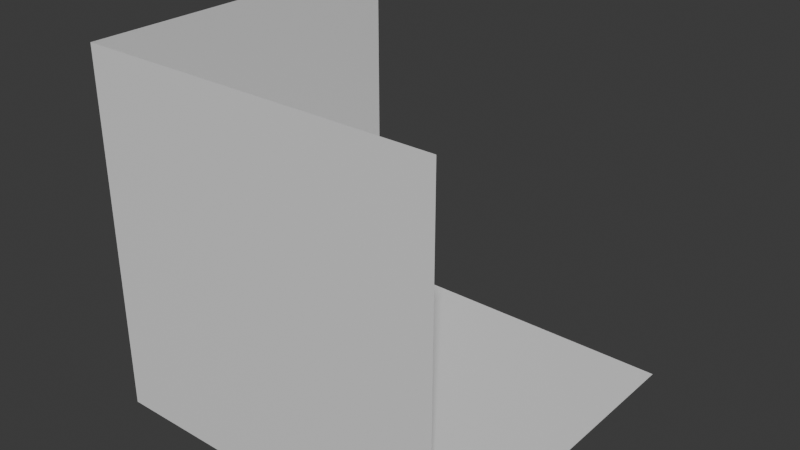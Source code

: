 # Source: home.blend  (saved by Blender 4.2.66; exported with 4.5.12 LTS)
import bpy
from mathutils import Matrix  # noqa: F401  (used for matrix-valued properties, if any)

bpy.ops.wm.read_factory_settings(use_empty=True)
scene = bpy.context.scene
scene.name = 'Scene'

# ---- collections
col_collection = bpy.data.collections.new('Collection'); scene.collection.children.link(col_collection)

# ---- materials (node trees are filled in below, after node groups)
mat_default = bpy.data.materials.new('Default')

# ---- material node trees
mat_default.use_nodes = True; mat_default.node_tree.nodes.clear()
_N = mat_default.node_tree.nodes; _L = mat_default.node_tree.links
n0 = _N.new('ShaderNodeBsdfPrincipled'); n0.name = 'Principled BSDF'; n0.location = (10, 300)
n1 = _N.new('ShaderNodeOutputMaterial'); n1.name = 'Material Output'; n1.location = (300, 300)
_L.new(n0.outputs[0], n1.inputs[0])
n1.is_active_output = True

# ---- world
world_world = bpy.data.worlds.new('World'); scene.world = world_world
world_world.use_nodes = True; world_world.node_tree.nodes.clear()
_N = world_world.node_tree.nodes; _L = world_world.node_tree.links
n0 = _N.new('ShaderNodeOutputWorld'); n0.name = 'World Output'; n0.location = (300, 300)
n1 = _N.new('ShaderNodeBackground'); n1.name = 'Background'; n1.location = (10, 300)
n1.inputs[0].default_value = (0.05088, 0.05088, 0.05088, 1.0)
_L.new(n1.outputs[0], n0.inputs[0])
n0.is_active_output = True
world_world.color = (0.05088, 0.05088, 0.05088)
world_world.sun_shadow_jitter_overblur = 0.0

# ---- meshes
me_cube_001 = bpy.data.meshes.new('Cube.001')
me_cube_001.from_pydata([(-0.4671, -0.4671, -0.04033), (-0.5469, -0.5469, 0.1097), (-0.4671, 0.4671, -0.04033), (-0.5469, 0.5469, 0.1097), (0.4671, -0.4671, -0.04033), (0.5469, -0.5469, 0.1097), (0.4671, 0.4671, -0.04033), (0.5469, 0.5469, 0.1097), (-0.4671, 0.3798, -0.04033), (0.3798, 0.4671, -0.04033), (0.4671, 0.3798, -0.04033), (-0.3798, -0.4671, -0.04033), (0.3798, 0.3798, -0.04033), (0.4671, -0.3798, -0.04033), (0.5469, 0.5469, -0.04033), (-0.3798, 0.4671, -0.04033), (-0.3798, 0.3798, -0.04033), (0.0, 0.5469, -0.04033), (-0.5469, 0.5469, -0.04033), (-0.4671, -0.3798, -0.04033), (-0.3798, -0.3798, -0.04033), (-0.5469, 0.0, -0.04033), (-0.5469, -0.5469, -0.04033), (0.3798, -0.4671, -0.04033), (0.3798, -0.3798, -0.04033), (0.0, -0.5469, -0.04033), (0.5469, -0.5469, -0.04033), (0.5469, 0.0, -0.04033), (0.0, 0.0, -0.04033), (0.3798, -0.4671, -0.6403), (0.4671, -0.4671, -0.6403), (0.4671, -0.3798, -0.6403), (0.3798, -0.3798, -0.6403), (0.4671, 0.3798, -0.6403), (0.4671, 0.4671, -0.6403), (0.3798, 0.4671, -0.6403), (0.3798, 0.3798, -0.6403), (-0.3798, 0.4671, -0.6403), (-0.4671, 0.4671, -0.6403), (-0.4671, 0.3798, -0.6403), (-0.3798, 0.3798, -0.6403), (-0.4671, -0.3798, -0.6403), (-0.4671, -0.4671, -0.6403), (-0.3798, -0.4671, -0.6403), (-0.3798, -0.3798, -0.6403)], [], [(22, 1, 3, 18, 21), (18, 3, 7, 14, 17), (14, 7, 5, 26, 27), (26, 5, 1, 22, 25), (23, 24, 32, 29), (7, 3, 1, 5), (20, 11, 43, 44), (8, 2, 38, 39), (10, 12, 36, 33), (10, 6, 14, 27), (6, 9, 17, 14), (9, 12, 28, 17), (12, 10, 27, 28), (15, 2, 18, 17), (2, 8, 21, 18), (16, 15, 17, 28), (8, 16, 28, 21), (19, 0, 22, 21), (0, 11, 25, 22), (11, 20, 28, 25), (20, 19, 21, 28), (23, 4, 26, 25), (4, 13, 27, 26), (24, 23, 25, 28), (13, 24, 28, 27), (32, 31, 30, 29), (4, 23, 29, 30), (24, 13, 31, 32), (13, 4, 30, 31), (35, 34, 33, 36), (9, 6, 34, 35), (12, 9, 35, 36), (6, 10, 33, 34), (38, 37, 40, 39), (15, 16, 40, 37), (2, 15, 37, 38), (16, 8, 39, 40), (41, 44, 43, 42), (0, 19, 41, 42), (19, 20, 44, 41), (11, 0, 42, 43)])
_uv = me_cube_001.uv_layers.new(name='UVMap')
_uv.uv.foreach_set('vector', [0.375, 0.0, 0.625, 0.0, 0.625, 0.25, 0.375, 0.25, 0.375, 0.125, 0.375, 0.25, 0.625, 0.25, 0.625, 0.5, 0.375, 0.5, 0.375, 0.375, 0.375, 0.5, 0.625, 0.5, 0.625, 0.75, 0.375, 0.75, 0.375, 0.625, 0.375, 0.75, 0.625, 0.75, 0.625, 1.0, 0.375, 1.0, 0.375, 0.875, 0.2843, 0.7157, 0.2843, 0.6593, 0.2843, 0.6593, 0.2843, 0.7157, 0.625, 0.5, 0.875, 0.5, 0.875, 0.75, 0.625, 0.75, 0.2157, 0.6593, 0.2157, 0.7157, 0.2157, 0.7157, 0.2157, 0.6593, 0.1593, 0.5907, 0.1593, 0.5343, 0.1593, 0.5343, 0.1593, 0.5907, 0.3407, 0.5907, 0.2843, 0.5907, 0.2843, 0.5907, 0.3407, 0.5907, 0.3407, 0.5907, 0.3407, 0.5343, 0.375, 0.5, 0.375, 0.625, 0.3407, 0.5343, 0.2843, 0.5343, 0.25, 0.5, 0.375, 0.5, 0.2843, 0.5343, 0.2843, 0.5907, 0.25, 0.625, 0.25, 0.5, 0.2843, 0.5907, 0.3407, 0.5907, 0.375, 0.625, 0.25, 0.625, 0.2157, 0.5343, 0.1593, 0.5343, 0.125, 0.5, 0.25, 0.5, 0.1593, 0.5343, 0.1593, 0.5907, 0.125, 0.625, 0.125, 0.5, 0.2157, 0.5907, 0.2157, 0.5343, 0.25, 0.5, 0.25, 0.625, 0.1593, 0.5907, 0.2157, 0.5907, 0.25, 0.625, 0.125, 0.625, 0.1593, 0.6593, 0.1593, 0.7157, 0.125, 0.75, 0.125, 0.625, 0.1593, 0.7157, 0.2157, 0.7157, 0.25, 0.75, 0.125, 0.75, 0.2157, 0.7157, 0.2157, 0.6593, 0.25, 0.625, 0.25, 0.75, 0.2157, 0.6593, 0.1593, 0.6593, 0.125, 0.625, 0.25, 0.625, 0.2843, 0.7157, 0.3407, 0.7157, 0.375, 0.75, 0.25, 0.75, 0.3407, 0.7157, 0.3407, 0.6593, 0.375, 0.625, 0.375, 0.75, 0.2843, 0.6593, 0.2843, 0.7157, 0.25, 0.75, 0.25, 0.625, 0.3407, 0.6593, 0.2843, 0.6593, 0.25, 0.625, 0.375, 0.625, 0.2843, 0.6593, 0.3407, 0.6593, 0.3407, 0.7157, 0.2843, 0.7157, 0.3407, 0.7157, 0.2843, 0.7157, 0.2843, 0.7157, 0.3407, 0.7157, 0.2843, 0.6593, 0.3407, 0.6593, 0.3407, 0.6593, 0.2843, 0.6593, 0.3407, 0.6593, 0.3407, 0.7157, 0.3407, 0.7157, 0.3407, 0.6593, 0.2843, 0.5343, 0.3407, 0.5343, 0.3407, 0.5907, 0.2843, 0.5907, 0.2843, 0.5343, 0.3407, 0.5343, 0.3407, 0.5343, 0.2843, 0.5343, 0.2843, 0.5907, 0.2843, 0.5343, 0.2843, 0.5343, 0.2843, 0.5907, 0.3407, 0.5343, 0.3407, 0.5907, 0.3407, 0.5907, 0.3407, 0.5343, 0.1593, 0.5343, 0.2157, 0.5343, 0.2157, 0.5907, 0.1593, 0.5907, 0.2157, 0.5343, 0.2157, 0.5907, 0.2157, 0.5907, 0.2157, 0.5343, 0.1593, 0.5343, 0.2157, 0.5343, 0.2157, 0.5343, 0.1593, 0.5343, 0.2157, 0.5907, 0.1593, 0.5907, 0.1593, 0.5907, 0.2157, 0.5907, 0.1593, 0.6593, 0.2157, 0.6593, 0.2157, 0.7157, 0.1593, 0.7157, 0.1593, 0.7157, 0.1593, 0.6593, 0.1593, 0.6593, 0.1593, 0.7157, 0.1593, 0.6593, 0.2157, 0.6593, 0.2157, 0.6593, 0.1593, 0.6593, 0.2157, 0.7157, 0.1593, 0.7157, 0.1593, 0.7157, 0.2157, 0.7157])
_ca = me_cube_001.color_attributes.new('Attribute', 'BYTE_COLOR', 'CORNER')
_ca.data.foreach_set('color', [0.4397, 0.1356, 0.04519, 1.0, 0.4397, 0.1356, 0.04519, 1.0, 0.4397, 0.1356, 0.04519, 1.0, 0.4397, 0.1356, 0.04519, 1.0, 0.4397, 0.1356, 0.04519, 1.0, 0.4397, 0.1356, 0.04519, 1.0, 0.4397, 0.1356, 0.04519, 1.0, 0.4397, 0.1356, 0.04519, 1.0, 0.4397, 0.1356, 0.04519, 1.0, 0.4397, 0.1356, 0.04519, 1.0, 0.4397, 0.1356, 0.04519, 1.0, 0.4397, 0.1356, 0.04519, 1.0, 0.4397, 0.1356, 0.04519, 1.0, 0.4397, 0.1356, 0.04519, 1.0, 0.4397, 0.1356, 0.04519, 1.0, 0.4397, 0.1356, 0.04519, 1.0, 0.4397, 0.1356, 0.04519, 1.0, 0.4397, 0.1356, 0.04519, 1.0, 0.4397, 0.1356, 0.04519, 1.0, 0.4397, 0.1356, 0.04519, 1.0, 0.3968, 0.162, 0.04231, 1.0, 0.3968, 0.162, 0.04231, 1.0, 0.3968, 0.162, 0.04231, 1.0, 0.3968, 0.162, 0.04231, 1.0, 0.4397, 0.1356, 0.04519, 1.0, 0.4397, 0.1356, 0.04519, 1.0, 0.4397, 0.1356, 0.04519, 1.0, 0.4397, 0.1356, 0.04519, 1.0, 0.3968, 0.162, 0.04231, 1.0, 0.3968, 0.162, 0.04231, 1.0, 0.3968, 0.162, 0.04231, 1.0, 0.3968, 0.162, 0.04231, 1.0, 0.3968, 0.162, 0.04231, 1.0, 0.3968, 0.162, 0.04231, 1.0, 0.3968, 0.162, 0.04231, 1.0, 0.3968, 0.162, 0.04231, 1.0, 0.3968, 0.162, 0.04231, 1.0, 0.3968, 0.162, 0.04231, 1.0, 0.3968, 0.162, 0.04231, 1.0, 0.3968, 0.162, 0.04231, 1.0, 0.3968, 0.162, 0.04231, 1.0, 0.3968, 0.162, 0.04231, 1.0, 0.4397, 0.1356, 0.04519, 1.0, 0.4397, 0.1356, 0.04519, 1.0, 0.3968, 0.162, 0.04231, 1.0, 0.3968, 0.162, 0.04231, 1.0, 0.4397, 0.1356, 0.04519, 1.0, 0.4397, 0.1356, 0.04519, 1.0, 0.3968, 0.162, 0.04231, 1.0, 0.3968, 0.162, 0.04231, 1.0, 0.3968, 0.162, 0.04231, 1.0, 0.4397, 0.1356, 0.04519, 1.0, 0.3968, 0.162, 0.04231, 1.0, 0.3968, 0.162, 0.04231, 1.0, 0.4397, 0.1356, 0.04519, 1.0, 0.3968, 0.162, 0.04231, 1.0, 0.3968, 0.162, 0.04231, 1.0, 0.3968, 0.162, 0.04231, 1.0, 0.4397, 0.1356, 0.04519, 1.0, 0.4397, 0.1356, 0.04519, 1.0, 0.3968, 0.162, 0.04231, 1.0, 0.3968, 0.162, 0.04231, 1.0, 0.4397, 0.1356, 0.04519, 1.0, 0.4397, 0.1356, 0.04519, 1.0, 0.3968, 0.162, 0.04231, 1.0, 0.3968, 0.162, 0.04231, 1.0, 0.4397, 0.1356, 0.04519, 1.0, 0.3968, 0.162, 0.04231, 1.0, 0.3968, 0.162, 0.04231, 1.0, 0.3968, 0.162, 0.04231, 1.0, 0.3968, 0.162, 0.04231, 1.0, 0.4397, 0.1356, 0.04519, 1.0, 0.3968, 0.162, 0.04231, 1.0, 0.3968, 0.162, 0.04231, 1.0, 0.4397, 0.1356, 0.04519, 1.0, 0.4397, 0.1356, 0.04519, 1.0, 0.3968, 0.162, 0.04231, 1.0, 0.3968, 0.162, 0.04231, 1.0, 0.4397, 0.1356, 0.04519, 1.0, 0.4397, 0.1356, 0.04519, 1.0, 0.3968, 0.162, 0.04231, 1.0, 0.3968, 0.162, 0.04231, 1.0, 0.3968, 0.162, 0.04231, 1.0, 0.4397, 0.1356, 0.04519, 1.0, 0.3968, 0.162, 0.04231, 1.0, 0.3968, 0.162, 0.04231, 1.0, 0.4397, 0.1356, 0.04519, 1.0, 0.3968, 0.162, 0.04231, 1.0, 0.3968, 0.162, 0.04231, 1.0, 0.3968, 0.162, 0.04231, 1.0, 0.4397, 0.1356, 0.04519, 1.0, 0.4397, 0.1356, 0.04519, 1.0, 0.3968, 0.162, 0.04231, 1.0, 0.3968, 0.162, 0.04231, 1.0, 0.4397, 0.1356, 0.04519, 1.0, 0.4397, 0.1356, 0.04519, 1.0, 0.3968, 0.162, 0.04231, 1.0, 0.3968, 0.162, 0.04231, 1.0, 0.4397, 0.1356, 0.04519, 1.0, 0.3968, 0.162, 0.04231, 1.0, 0.3968, 0.162, 0.04231, 1.0, 0.3968, 0.162, 0.04231, 1.0, 0.3968, 0.162, 0.04231, 1.0, 0.4397, 0.1356, 0.04519, 1.0, 0.3968, 0.162, 0.04231, 1.0, 0.3968, 0.162, 0.04231, 1.0, 0.3968, 0.162, 0.04231, 1.0, 0.3968, 0.162, 0.04231, 1.0, 0.3968, 0.162, 0.04231, 1.0, 0.3968, 0.162, 0.04231, 1.0, 0.3968, 0.162, 0.04231, 1.0, 0.3968, 0.162, 0.04231, 1.0, 0.3968, 0.162, 0.04231, 1.0, 0.3968, 0.162, 0.04231, 1.0, 0.3968, 0.162, 0.04231, 1.0, 0.3968, 0.162, 0.04231, 1.0, 0.3968, 0.162, 0.04231, 1.0, 0.3968, 0.162, 0.04231, 1.0, 0.3968, 0.162, 0.04231, 1.0, 0.3968, 0.162, 0.04231, 1.0, 0.3968, 0.162, 0.04231, 1.0, 0.3968, 0.162, 0.04231, 1.0, 0.3968, 0.162, 0.04231, 1.0, 0.3968, 0.162, 0.04231, 1.0, 0.3968, 0.162, 0.04231, 1.0, 0.3968, 0.162, 0.04231, 1.0, 0.3968, 0.162, 0.04231, 1.0, 0.3968, 0.162, 0.04231, 1.0, 0.3968, 0.162, 0.04231, 1.0, 0.3968, 0.162, 0.04231, 1.0, 0.3968, 0.162, 0.04231, 1.0, 0.3968, 0.162, 0.04231, 1.0, 0.3968, 0.162, 0.04231, 1.0, 0.3968, 0.162, 0.04231, 1.0, 0.3968, 0.162, 0.04231, 1.0, 0.3968, 0.162, 0.04231, 1.0, 0.3968, 0.162, 0.04231, 1.0, 0.3968, 0.162, 0.04231, 1.0, 0.3968, 0.162, 0.04231, 1.0, 0.3968, 0.162, 0.04231, 1.0, 0.3968, 0.162, 0.04231, 1.0, 0.3968, 0.162, 0.04231, 1.0, 0.3968, 0.162, 0.04231, 1.0, 0.3968, 0.162, 0.04231, 1.0, 0.3968, 0.162, 0.04231, 1.0, 0.3968, 0.162, 0.04231, 1.0, 0.3968, 0.162, 0.04231, 1.0, 0.3968, 0.162, 0.04231, 1.0, 0.3968, 0.162, 0.04231, 1.0, 0.3968, 0.162, 0.04231, 1.0, 0.3968, 0.162, 0.04231, 1.0, 0.3968, 0.162, 0.04231, 1.0, 0.3968, 0.162, 0.04231, 1.0, 0.3968, 0.162, 0.04231, 1.0, 0.3968, 0.162, 0.04231, 1.0, 0.3968, 0.162, 0.04231, 1.0, 0.3968, 0.162, 0.04231, 1.0, 0.3968, 0.162, 0.04231, 1.0, 0.3968, 0.162, 0.04231, 1.0, 0.3968, 0.162, 0.04231, 1.0, 0.3968, 0.162, 0.04231, 1.0, 0.3968, 0.162, 0.04231, 1.0, 0.3968, 0.162, 0.04231, 1.0, 0.3968, 0.162, 0.04231, 1.0, 0.3968, 0.162, 0.04231, 1.0, 0.3968, 0.162, 0.04231, 1.0, 0.3968, 0.162, 0.04231, 1.0, 0.3968, 0.162, 0.04231, 1.0])
me_cube_001.materials.append(mat_default)
me_cube_001.update()
me_cube_002 = bpy.data.meshes.new('Cube.002')
me_cube_002.from_pydata([(-1.0, -1.0, -1.0), (-1.0, -1.0, 2.0), (-1.0, 2.0, -1.0), (-1.0, 2.0, 2.0), (2.0, -1.0, -1.0), (2.0, -1.0, 2.0), (2.0, 2.0, -1.0)], [], [(0, 2, 3, 1), (4, 0, 1, 5), (2, 0, 4, 6)])
_uv = me_cube_002.uv_layers.new(name='UVMap')
_uv.uv.foreach_set('vector', [0.375, 0.0, 0.375, 0.25, 0.625, 0.25, 0.625, 0.0, 0.375, 0.75, 0.375, 1.0, 0.625, 1.0, 0.625, 0.75, 0.125, 0.5, 0.125, 0.75, 0.375, 0.75, 0.375, 0.5])
_ca = me_cube_002.color_attributes.new('Attribute', 'BYTE_COLOR', 'CORNER')
_ca.data.foreach_set('color', [0.3095, 0.402, 0.6654, 1.0, 0.3095, 0.402, 0.6654, 1.0, 0.3095, 0.402, 0.6654, 1.0, 0.3095, 0.402, 0.6654, 1.0, 0.3095, 0.402, 0.6654, 1.0, 0.3095, 0.402, 0.6654, 1.0, 0.3095, 0.402, 0.6654, 1.0, 0.3095, 0.402, 0.6654, 1.0, 0.3095, 0.402, 0.6654, 1.0, 0.3095, 0.402, 0.6654, 1.0, 0.3095, 0.402, 0.6654, 1.0, 0.3095, 0.402, 0.6654, 1.0])
me_cube_002.materials.append(mat_default)
me_cube_002.update()
me_sphere = bpy.data.meshes.new('Sphere')
me_sphere.from_pydata([(8.941e-08, 0.2202, 0.1132), (8.941e-08, 0.1984, 0.06048), (0.02798, 0.2175, 0.1132), (0.02636, 0.2093, 0.08576), (0.02372, 0.1961, 0.06048), (0.02017, 0.1782, 0.03832), (0.01585, 0.1565, 0.02014), (0.01092, 0.1317, 0.006625), (0.05488, 0.2093, 0.1132), (0.0517, 0.2016, 0.08576), (0.04653, 0.1892, 0.06048), (0.03957, 0.1724, 0.03832), (0.03109, 0.1519, 0.02014), (0.02141, 0.1285, 0.006625), (0.01092, 0.1032, -0.001696), (0.07968, 0.1961, 0.1132), (0.07505, 0.1892, 0.08576), (0.06755, 0.1779, 0.06048), (0.05744, 0.1628, 0.03832), (0.04513, 0.1444, 0.02014), (0.03109, 0.1234, 0.006625), (0.01585, 0.1005, -0.001696), (0.1014, 0.1782, 0.1132), (0.09553, 0.1724, 0.08576), (0.08597, 0.1628, 0.06048), (0.07311, 0.1499, 0.03832), (0.05744, 0.1343, 0.02014), (0.03957, 0.1164, 0.006625), (0.02017, 0.097, -0.001696), (0.1192, 0.1565, 0.1132), (0.1123, 0.1519, 0.08576), (0.1011, 0.1444, 0.06048), (0.08597, 0.1343, 0.03832), (0.06755, 0.122, 0.02014), (0.04653, 0.1079, 0.006625), (0.02372, 0.09268, -0.001696), (0.1325, 0.1317, 0.1132), (0.1248, 0.1285, 0.08576), (0.1123, 0.1234, 0.06048), (0.09553, 0.1164, 0.03832), (0.07505, 0.1079, 0.02014), (0.0517, 0.09824, 0.006625), (0.02636, 0.08774, -0.001696), (0.1407, 0.1048, 0.1132), (0.1325, 0.1032, 0.08576), (0.1192, 0.1005, 0.06048), (0.1014, 0.097, 0.03832), (0.07968, 0.09268, 0.02014), (0.05488, 0.08774, 0.006625), (0.02798, 0.08239, -0.001696), (0.1434, 0.07683, 0.1132), (0.1351, 0.07683, 0.08576), (0.1216, 0.07683, 0.06048), (0.1034, 0.07683, 0.03832), (0.08124, 0.07683, 0.02014), (0.05596, 0.07683, 0.006625), (0.02853, 0.07683, -0.001696), (0.1407, 0.04885, 0.1132), (0.1325, 0.05047, 0.08576), (0.1192, 0.05311, 0.06048), (0.1014, 0.05666, 0.03832), (0.07968, 0.06098, 0.02014), (0.05488, 0.06591, 0.006625), (0.02798, 0.07126, -0.001696), (0.1325, 0.02194, 0.1132), (0.1248, 0.02513, 0.08576), (0.1123, 0.0303, 0.06048), (0.09553, 0.03726, 0.03832), (0.07505, 0.04574, 0.02014), (0.0517, 0.05541, 0.006625), (0.02636, 0.06591, -0.001696), (0.1192, -0.00285, 0.1132), (0.1123, 0.001773, 0.08576), (0.1011, 0.00928, 0.06048), (0.08597, 0.01938, 0.03832), (0.06755, 0.03169, 0.02014), (0.04653, 0.04574, 0.006625), (0.02372, 0.06098, -0.001696), (0.1014, -0.02458, 0.1132), (0.09553, -0.0187, 0.08576), (0.08597, -0.009144, 0.06048), (0.07311, 0.003715, 0.03832), (0.05744, 0.01938, 0.02014), (0.03957, 0.03726, 0.006625), (0.02017, 0.05666, -0.001696), (0.07968, -0.04242, 0.1132), (0.07505, -0.0355, 0.08576), (0.06755, -0.02426, 0.06048), (0.05744, -0.009144, 0.03832), (0.04513, 0.00928, 0.02014), (0.03109, 0.0303, 0.006625), (0.01585, 0.05311, -0.001696), (0.05488, -0.05567, 0.1132), (0.0517, -0.04798, 0.08576), (0.04653, -0.0355, 0.06048), (0.03957, -0.0187, 0.03832), (0.03109, 0.001773, 0.02014), (0.02141, 0.02513, 0.006625), (0.01092, 0.05047, -0.001696), (0.02798, -0.06383, 0.1132), (0.02636, -0.05567, 0.08576), (0.02372, -0.04242, 0.06048), (0.02017, -0.02458, 0.03832), (0.01585, -0.00285, 0.02014), (0.01092, 0.02194, 0.006625), (0.005565, 0.04885, -0.001696), (0.0, -0.06659, 0.1132), (8.941e-08, -0.05827, 0.08576), (0.0, -0.04475, 0.06048), (8.941e-08, -0.02657, 0.03832), (0.0, -0.004411, 0.02014), (8.941e-08, 0.02087, 0.006625), (8.941e-08, 0.0483, -0.001696), (-0.02798, -0.06383, 0.1132), (-0.02636, -0.05567, 0.08576), (-0.02372, -0.04242, 0.06048), (-0.02017, -0.02458, 0.03832), (-0.01585, -0.00285, 0.02014), (-0.01092, 0.02194, 0.006625), (-0.005565, 0.04885, -0.001696), (-0.05488, -0.05567, 0.1132), (-0.0517, -0.04798, 0.08576), (-0.04653, -0.0355, 0.06048), (-0.03957, -0.0187, 0.03832), (-0.03109, 0.001773, 0.02014), (-0.02141, 0.02513, 0.006625), (-0.01092, 0.05047, -0.001696), (-0.07968, -0.04242, 0.1132), (-0.07505, -0.0355, 0.08576), (-0.06755, -0.02426, 0.06048), (-0.05744, -0.009144, 0.03832), (-0.04513, 0.00928, 0.02014), (-0.03109, 0.0303, 0.006625), (-0.01585, 0.05311, -0.001696), (-0.1014, -0.02458, 0.1132), (-0.09553, -0.0187, 0.08576), (-0.08597, -0.009144, 0.06048), (-0.07311, 0.003715, 0.03832), (-0.05744, 0.01938, 0.02014), (-0.03957, 0.03726, 0.006625), (-0.02017, 0.05666, -0.001696), (-0.1192, -0.00285, 0.1132), (-0.1123, 0.001773, 0.08576), (-0.1011, 0.00928, 0.06048), (-0.08597, 0.01938, 0.03832), (-0.06755, 0.03169, 0.02014), (-0.04653, 0.04574, 0.006625), (-0.02372, 0.06098, -0.001696), (-0.1325, 0.02194, 0.1132), (-0.1248, 0.02513, 0.08576), (-0.1123, 0.0303, 0.06048), (-0.09553, 0.03726, 0.03832), (-0.07505, 0.04574, 0.02014), (-0.0517, 0.05541, 0.006625), (-0.02636, 0.06591, -0.001696), (-0.1407, 0.04885, 0.1132), (-0.1325, 0.05047, 0.08576), (-0.1192, 0.05311, 0.06048), (-0.1014, 0.05666, 0.03832), (-0.07968, 0.06098, 0.02014), (-0.05488, 0.06591, 0.006625), (-0.02798, 0.07126, -0.001696), (-0.1434, 0.07683, 0.1132), (-0.1351, 0.07683, 0.08576), (-0.1216, 0.07683, 0.06048), (-0.1034, 0.07683, 0.03832), (-0.08124, 0.07683, 0.02014), (-0.05596, 0.07683, 0.006625), (-0.02853, 0.07683, -0.001696), (-0.1407, 0.1048, 0.1132), (-0.1325, 0.1032, 0.08576), (-0.1192, 0.1005, 0.06048), (-0.1014, 0.097, 0.03832), (-0.07968, 0.09268, 0.02014), (-0.05488, 0.08774, 0.006625), (-0.02798, 0.08239, -0.001696), (-0.1325, 0.1317, 0.1132), (-0.1248, 0.1285, 0.08576), (-0.1123, 0.1234, 0.06048), (-0.09553, 0.1164, 0.03832), (-0.07505, 0.1079, 0.02014), (-0.0517, 0.09824, 0.006625), (-0.02636, 0.08774, -0.001696), (-0.1192, 0.1565, 0.1132), (-0.1123, 0.1519, 0.08576), (-0.1011, 0.1444, 0.06048), (-0.08597, 0.1343, 0.03832), (-0.06755, 0.122, 0.02014), (-0.04653, 0.1079, 0.006625), (-0.02372, 0.09268, -0.001696), (-0.1014, 0.1782, 0.1132), (-0.09553, 0.1724, 0.08576), (-0.08597, 0.1628, 0.06048), (-0.07311, 0.1499, 0.03832), (-0.05744, 0.1343, 0.02014), (-0.03957, 0.1164, 0.006625), (-0.02017, 0.097, -0.001696), (-0.07968, 0.1961, 0.1132), (-0.07505, 0.1892, 0.08576), (-0.06755, 0.1779, 0.06048), (-0.05744, 0.1628, 0.03832), (-0.04513, 0.1444, 0.02014), (-0.03109, 0.1234, 0.006625), (-0.01585, 0.1005, -0.001696), (-0.05488, 0.2093, 0.1132), (-0.0517, 0.2016, 0.08576), (-0.04653, 0.1892, 0.06048), (-0.03957, 0.1724, 0.03832), (-0.03109, 0.1519, 0.02014), (-0.02141, 0.1285, 0.006625), (-0.01092, 0.1032, -0.001696), (-0.02798, 0.2175, 0.1132), (-0.02636, 0.2093, 0.08576), (-0.02372, 0.1961, 0.06048), (-0.02017, 0.1782, 0.03832), (-0.01585, 0.1565, 0.02014), (-0.01092, 0.1317, 0.006625), (-0.005565, 0.1048, -0.001696), (8.941e-08, 0.2119, 0.08576), (8.941e-08, 0.1802, 0.03832), (8.941e-08, 0.1581, 0.02014), (8.941e-08, 0.1328, 0.006625), (8.941e-08, 0.1054, -0.001696), (-0.005565, 0.1009, -0.02967), (-0.01092, 0.08779, -0.05658), (-0.01585, 0.06648, -0.08137), (-0.02017, 0.03779, -0.1031), (-0.02372, 0.002834, -0.1209), (-0.02636, -0.03705, -0.1342), (-0.02798, -0.08032, -0.1424), (-0.02853, -0.1253, -0.1451), (-0.02798, -0.1703, -0.1424), (-0.02636, -0.2136, -0.1342), (-0.02372, -0.2535, -0.1209), (-0.02017, -0.2884, -0.1031), (-0.01585, -0.3171, -0.08137), (-0.01092, -0.3384, -0.05658), (-0.005565, -0.3516, -0.02967), (8.941e-08, 0.1009, -0.03022), (8.941e-08, 0.08779, -0.05765), (8.941e-08, 0.06648, -0.08293), (8.941e-08, 0.03779, -0.1051), (8.941e-08, 0.002834, -0.1233), (8.941e-08, -0.03705, -0.1368), (8.941e-08, -0.08032, -0.1451), (8.941e-08, -0.1253, -0.1479), (8.941e-08, -0.1703, -0.1451), (8.941e-08, -0.2136, -0.1368), (8.941e-08, -0.2535, -0.1233), (8.941e-08, -0.2884, -0.1051), (8.941e-08, -0.3171, -0.08293), (8.941e-08, -0.3384, -0.05765), (8.941e-08, -0.3516, -0.03022), (0.005565, 0.1009, -0.02967), (0.01092, 0.08779, -0.05658), (0.01585, 0.06648, -0.08137), (0.02017, 0.03779, -0.1031), (0.02372, 0.002834, -0.1209), (0.02636, -0.03705, -0.1342), (0.02798, -0.08032, -0.1424), (0.02853, -0.1253, -0.1451), (0.02798, -0.1703, -0.1424), (0.02636, -0.2136, -0.1342), (0.02372, -0.2535, -0.1209), (0.02017, -0.2884, -0.1031), (0.01585, -0.3171, -0.08137), (0.01092, -0.3384, -0.05658), (0.005565, -0.3516, -0.02967), (8.941e-08, -0.356, -0.001696), (-0.01092, 0.08779, -0.03455), (-0.01585, 0.06648, -0.05935), (-0.02017, 0.03779, -0.08108), (-0.02372, 0.002834, -0.09892), (-0.02636, -0.03705, -0.1122), (-0.02798, -0.08032, -0.1203), (-0.02853, -0.1253, -0.1231), (-0.02798, -0.1703, -0.1203), (-0.02636, -0.2136, -0.1122), (-0.02372, -0.2535, -0.09892), (-0.02017, -0.2884, -0.08108), (-0.01585, -0.3171, -0.05935), (-0.01092, -0.3384, -0.03455), (-0.005565, -0.3516, -0.007651), (0.005565, 0.1048, -0.001696), (0.01092, 0.08779, -0.03455), (0.01585, 0.06648, -0.05935), (0.02017, 0.03779, -0.08108), (0.02372, 0.002834, -0.09892), (0.02636, -0.03705, -0.1122), (0.02798, -0.08032, -0.1203), (0.02853, -0.1253, -0.1231), (0.02798, -0.1703, -0.1203), (0.02636, -0.2136, -0.1122), (0.02372, -0.2535, -0.09892), (0.02017, -0.2884, -0.08108), (0.01585, -0.3171, -0.05935), (0.01092, -0.3384, -0.03455), (0.005565, -0.3516, -0.007651), (8.941e-08, -0.356, 0.02033)], [], [(222, 221, 7, 283), (218, 0, 2, 3), (1, 218, 3, 4), (219, 1, 4, 5), (220, 219, 5, 6), (221, 220, 6, 7), (6, 5, 11, 12), (7, 6, 12, 13), (283, 7, 13, 14), (3, 2, 8, 9), (4, 3, 9, 10), (5, 4, 10, 11), (9, 8, 15, 16), (10, 9, 16, 17), (11, 10, 17, 18), (12, 11, 18, 19), (13, 12, 19, 20), (14, 13, 20, 21), (20, 19, 26, 27), (21, 20, 27, 28), (16, 15, 22, 23), (17, 16, 23, 24), (18, 17, 24, 25), (19, 18, 25, 26), (24, 23, 30, 31), (25, 24, 31, 32), (26, 25, 32, 33), (27, 26, 33, 34), (28, 27, 34, 35), (23, 22, 29, 30), (35, 34, 41, 42), (30, 29, 36, 37), (31, 30, 37, 38), (32, 31, 38, 39), (33, 32, 39, 40), (34, 33, 40, 41), (38, 37, 44, 45), (39, 38, 45, 46), (40, 39, 46, 47), (41, 40, 47, 48), (42, 41, 48, 49), (37, 36, 43, 44), (49, 48, 55, 56), (44, 43, 50, 51), (45, 44, 51, 52), (46, 45, 52, 53), (47, 46, 53, 54), (48, 47, 54, 55), (53, 52, 59, 60), (54, 53, 60, 61), (55, 54, 61, 62), (56, 55, 62, 63), (51, 50, 57, 58), (52, 51, 58, 59), (58, 57, 64, 65), (59, 58, 65, 66), (60, 59, 66, 67), (61, 60, 67, 68), (62, 61, 68, 69), (63, 62, 69, 70), (67, 66, 73, 74), (68, 67, 74, 75), (69, 68, 75, 76), (70, 69, 76, 77), (65, 64, 71, 72), (66, 65, 72, 73), (72, 71, 78, 79), (73, 72, 79, 80), (74, 73, 80, 81), (75, 74, 81, 82), (76, 75, 82, 83), (77, 76, 83, 84), (82, 81, 88, 89), (83, 82, 89, 90), (84, 83, 90, 91), (79, 78, 85, 86), (80, 79, 86, 87), (81, 80, 87, 88), (86, 85, 92, 93), (87, 86, 93, 94), (88, 87, 94, 95), (89, 88, 95, 96), (90, 89, 96, 97), (91, 90, 97, 98), (97, 96, 103, 104), (98, 97, 104, 105), (93, 92, 99, 100), (94, 93, 100, 101), (95, 94, 101, 102), (96, 95, 102, 103), (100, 99, 106, 107), (101, 100, 107, 108), (102, 101, 108, 109), (103, 102, 109, 110), (104, 103, 110, 111), (105, 104, 111, 112), (111, 110, 117, 118), (112, 111, 118, 119), (107, 106, 113, 114), (108, 107, 114, 115), (109, 108, 115, 116), (110, 109, 116, 117), (115, 114, 121, 122), (116, 115, 122, 123), (117, 116, 123, 124), (118, 117, 124, 125), (119, 118, 125, 126), (114, 113, 120, 121), (126, 125, 132, 133), (121, 120, 127, 128), (122, 121, 128, 129), (123, 122, 129, 130), (124, 123, 130, 131), (125, 124, 131, 132), (129, 128, 135, 136), (130, 129, 136, 137), (131, 130, 137, 138), (132, 131, 138, 139), (133, 132, 139, 140), (128, 127, 134, 135), (140, 139, 146, 147), (135, 134, 141, 142), (136, 135, 142, 143), (137, 136, 143, 144), (138, 137, 144, 145), (139, 138, 145, 146), (144, 143, 150, 151), (145, 144, 151, 152), (146, 145, 152, 153), (147, 146, 153, 154), (142, 141, 148, 149), (143, 142, 149, 150), (149, 148, 155, 156), (150, 149, 156, 157), (151, 150, 157, 158), (152, 151, 158, 159), (153, 152, 159, 160), (154, 153, 160, 161), (159, 158, 165, 166), (160, 159, 166, 167), (161, 160, 167, 168), (156, 155, 162, 163), (157, 156, 163, 164), (158, 157, 164, 165), (163, 162, 169, 170), (164, 163, 170, 171), (165, 164, 171, 172), (166, 165, 172, 173), (167, 166, 173, 174), (168, 167, 174, 175), (173, 172, 179, 180), (174, 173, 180, 181), (175, 174, 181, 182), (170, 169, 176, 177), (171, 170, 177, 178), (172, 171, 178, 179), (177, 176, 183, 184), (178, 177, 184, 185), (179, 178, 185, 186), (180, 179, 186, 187), (181, 180, 187, 188), (182, 181, 188, 189), (188, 187, 194, 195), (189, 188, 195, 196), (184, 183, 190, 191), (185, 184, 191, 192), (186, 185, 192, 193), (187, 186, 193, 194), (191, 190, 197, 198), (192, 191, 198, 199), (193, 192, 199, 200), (194, 193, 200, 201), (195, 194, 201, 202), (196, 195, 202, 203), (202, 201, 208, 209), (203, 202, 209, 210), (198, 197, 204, 205), (199, 198, 205, 206), (200, 199, 206, 207), (201, 200, 207, 208), (206, 205, 212, 213), (207, 206, 213, 214), (208, 207, 214, 215), (209, 208, 215, 216), (210, 209, 216, 217), (205, 204, 211, 212), (217, 216, 221, 222), (212, 211, 0, 218), (213, 212, 218, 1), (214, 213, 1, 219), (215, 214, 219, 220), (216, 215, 220, 221), (224, 223, 238, 239), (232, 231, 246, 247), (225, 224, 239, 240), (233, 232, 247, 248), (226, 225, 240, 241), (234, 233, 248, 249), (227, 226, 241, 242), (235, 234, 249, 250), (228, 227, 242, 243), (236, 235, 250, 251), (229, 228, 243, 244), (237, 236, 251, 252), (230, 229, 244, 245), (223, 222, 238), (268, 237, 252), (231, 230, 245, 246), (243, 242, 257, 258), (251, 250, 265, 266), (244, 243, 258, 259), (252, 251, 266, 267), (245, 244, 259, 260), (238, 222, 253), (268, 252, 267), (246, 245, 260, 261), (239, 238, 253, 254), (247, 246, 261, 262), (240, 239, 254, 255), (248, 247, 262, 263), (241, 240, 255, 256), (249, 248, 263, 264), (242, 241, 256, 257), (250, 249, 264, 265), (224, 225, 270, 269), (266, 265, 295, 296), (225, 226, 271, 270), (267, 266, 296, 297), (254, 253, 283, 284), (226, 227, 272, 271), (255, 254, 284, 285), (227, 228, 273, 272), (256, 255, 285, 286), (253, 222, 283), (228, 229, 274, 273), (257, 256, 286, 287), (237, 268, 298, 282), (229, 230, 275, 274), (258, 257, 287, 288), (230, 231, 276, 275), (259, 258, 288, 289), (231, 232, 277, 276), (260, 259, 289, 290), (223, 217, 222), (232, 233, 278, 277), (261, 260, 290, 291), (268, 267, 297, 298), (233, 234, 279, 278), (262, 261, 291, 292), (234, 235, 280, 279), (263, 262, 292, 293), (235, 236, 281, 280), (264, 263, 293, 294), (236, 237, 282, 281), (223, 224, 269, 217), (265, 264, 294, 295)])
_uv = me_sphere.uv_layers.new(name='UVMap')
_uv.uv.foreach_set('vector', [0.75, 0.0625, 0.75, 0.125, 0.7188, 0.125, 0.7188, 0.0625, 0.75, 0.375, 0.75, 0.4375, 0.7188, 0.4375, 0.7188, 0.375, 0.75, 0.3125, 0.75, 0.375, 0.7188, 0.375, 0.7188, 0.3125, 0.75, 0.25, 0.75, 0.3125, 0.7188, 0.3125, 0.7188, 0.25, 0.75, 0.1875, 0.75, 0.25, 0.7188, 0.25, 0.7188, 0.1875, 0.75, 0.125, 0.75, 0.1875, 0.7188, 0.1875, 0.7188, 0.125, 0.7188, 0.1875, 0.7188, 0.25, 0.6875, 0.25, 0.6875, 0.1875, 0.7188, 0.125, 0.7188, 0.1875, 0.6875, 0.1875, 0.6875, 0.125, 0.7188, 0.0625, 0.7188, 0.125, 0.6875, 0.125, 0.6875, 0.0625, 0.7188, 0.375, 0.7188, 0.4375, 0.6875, 0.4375, 0.6875, 0.375, 0.7188, 0.3125, 0.7188, 0.375, 0.6875, 0.375, 0.6875, 0.3125, 0.7188, 0.25, 0.7188, 0.3125, 0.6875, 0.3125, 0.6875, 0.25, 0.6875, 0.375, 0.6875, 0.4375, 0.6562, 0.4375, 0.6562, 0.375, 0.6875, 0.3125, 0.6875, 0.375, 0.6562, 0.375, 0.6562, 0.3125, 0.6875, 0.25, 0.6875, 0.3125, 0.6562, 0.3125, 0.6562, 0.25, 0.6875, 0.1875, 0.6875, 0.25, 0.6562, 0.25, 0.6562, 0.1875, 0.6875, 0.125, 0.6875, 0.1875, 0.6562, 0.1875, 0.6562, 0.125, 0.6875, 0.0625, 0.6875, 0.125, 0.6562, 0.125, 0.6562, 0.0625, 0.6562, 0.125, 0.6562, 0.1875, 0.625, 0.1875, 0.625, 0.125, 0.6562, 0.0625, 0.6562, 0.125, 0.625, 0.125, 0.625, 0.0625, 0.6562, 0.375, 0.6562, 0.4375, 0.625, 0.4375, 0.625, 0.375, 0.6562, 0.3125, 0.6562, 0.375, 0.625, 0.375, 0.625, 0.3125, 0.6562, 0.25, 0.6562, 0.3125, 0.625, 0.3125, 0.625, 0.25, 0.6562, 0.1875, 0.6562, 0.25, 0.625, 0.25, 0.625, 0.1875, 0.625, 0.3125, 0.625, 0.375, 0.5938, 0.375, 0.5938, 0.3125, 0.625, 0.25, 0.625, 0.3125, 0.5938, 0.3125, 0.5938, 0.25, 0.625, 0.1875, 0.625, 0.25, 0.5938, 0.25, 0.5938, 0.1875, 0.625, 0.125, 0.625, 0.1875, 0.5938, 0.1875, 0.5938, 0.125, 0.625, 0.0625, 0.625, 0.125, 0.5938, 0.125, 0.5938, 0.0625, 0.625, 0.375, 0.625, 0.4375, 0.5938, 0.4375, 0.5938, 0.375, 0.5938, 0.0625, 0.5938, 0.125, 0.5625, 0.125, 0.5625, 0.0625, 0.5938, 0.375, 0.5938, 0.4375, 0.5625, 0.4375, 0.5625, 0.375, 0.5938, 0.3125, 0.5938, 0.375, 0.5625, 0.375, 0.5625, 0.3125, 0.5938, 0.25, 0.5938, 0.3125, 0.5625, 0.3125, 0.5625, 0.25, 0.5938, 0.1875, 0.5938, 0.25, 0.5625, 0.25, 0.5625, 0.1875, 0.5938, 0.125, 0.5938, 0.1875, 0.5625, 0.1875, 0.5625, 0.125, 0.5625, 0.3125, 0.5625, 0.375, 0.5312, 0.375, 0.5312, 0.3125, 0.5625, 0.25, 0.5625, 0.3125, 0.5312, 0.3125, 0.5312, 0.25, 0.5625, 0.1875, 0.5625, 0.25, 0.5312, 0.25, 0.5312, 0.1875, 0.5625, 0.125, 0.5625, 0.1875, 0.5312, 0.1875, 0.5312, 0.125, 0.5625, 0.0625, 0.5625, 0.125, 0.5312, 0.125, 0.5312, 0.0625, 0.5625, 0.375, 0.5625, 0.4375, 0.5312, 0.4375, 0.5312, 0.375, 0.5312, 0.0625, 0.5312, 0.125, 0.5, 0.125, 0.5, 0.0625, 0.5312, 0.375, 0.5312, 0.4375, 0.5, 0.4375, 0.5, 0.375, 0.5312, 0.3125, 0.5312, 0.375, 0.5, 0.375, 0.5, 0.3125, 0.5312, 0.25, 0.5312, 0.3125, 0.5, 0.3125, 0.5, 0.25, 0.5312, 0.1875, 0.5312, 0.25, 0.5, 0.25, 0.5, 0.1875, 0.5312, 0.125, 0.5312, 0.1875, 0.5, 0.1875, 0.5, 0.125, 0.5, 0.25, 0.5, 0.3125, 0.4688, 0.3125, 0.4688, 0.25, 0.5, 0.1875, 0.5, 0.25, 0.4688, 0.25, 0.4688, 0.1875, 0.5, 0.125, 0.5, 0.1875, 0.4688, 0.1875, 0.4688, 0.125, 0.5, 0.0625, 0.5, 0.125, 0.4688, 0.125, 0.4688, 0.0625, 0.5, 0.375, 0.5, 0.4375, 0.4688, 0.4375, 0.4688, 0.375, 0.5, 0.3125, 0.5, 0.375, 0.4688, 0.375, 0.4688, 0.3125, 0.4688, 0.375, 0.4688, 0.4375, 0.4375, 0.4375, 0.4375, 0.375, 0.4688, 0.3125, 0.4688, 0.375, 0.4375, 0.375, 0.4375, 0.3125, 0.4688, 0.25, 0.4688, 0.3125, 0.4375, 0.3125, 0.4375, 0.25, 0.4688, 0.1875, 0.4688, 0.25, 0.4375, 0.25, 0.4375, 0.1875, 0.4688, 0.125, 0.4688, 0.1875, 0.4375, 0.1875, 0.4375, 0.125, 0.4688, 0.0625, 0.4688, 0.125, 0.4375, 0.125, 0.4375, 0.0625, 0.4375, 0.25, 0.4375, 0.3125, 0.4062, 0.3125, 0.4062, 0.25, 0.4375, 0.1875, 0.4375, 0.25, 0.4062, 0.25, 0.4062, 0.1875, 0.4375, 0.125, 0.4375, 0.1875, 0.4062, 0.1875, 0.4062, 0.125, 0.4375, 0.0625, 0.4375, 0.125, 0.4062, 0.125, 0.4062, 0.0625, 0.4375, 0.375, 0.4375, 0.4375, 0.4062, 0.4375, 0.4062, 0.375, 0.4375, 0.3125, 0.4375, 0.375, 0.4062, 0.375, 0.4062, 0.3125, 0.4062, 0.375, 0.4062, 0.4375, 0.375, 0.4375, 0.375, 0.375, 0.4062, 0.3125, 0.4062, 0.375, 0.375, 0.375, 0.375, 0.3125, 0.4062, 0.25, 0.4062, 0.3125, 0.375, 0.3125, 0.375, 0.25, 0.4062, 0.1875, 0.4062, 0.25, 0.375, 0.25, 0.375, 0.1875, 0.4062, 0.125, 0.4062, 0.1875, 0.375, 0.1875, 0.375, 0.125, 0.4062, 0.0625, 0.4062, 0.125, 0.375, 0.125, 0.375, 0.0625, 0.375, 0.1875, 0.375, 0.25, 0.3438, 0.25, 0.3438, 0.1875, 0.375, 0.125, 0.375, 0.1875, 0.3438, 0.1875, 0.3438, 0.125, 0.375, 0.0625, 0.375, 0.125, 0.3438, 0.125, 0.3438, 0.0625, 0.375, 0.375, 0.375, 0.4375, 0.3438, 0.4375, 0.3438, 0.375, 0.375, 0.3125, 0.375, 0.375, 0.3438, 0.375, 0.3438, 0.3125, 0.375, 0.25, 0.375, 0.3125, 0.3438, 0.3125, 0.3438, 0.25, 0.3438, 0.375, 0.3438, 0.4375, 0.3125, 0.4375, 0.3125, 0.375, 0.3438, 0.3125, 0.3438, 0.375, 0.3125, 0.375, 0.3125, 0.3125, 0.3438, 0.25, 0.3438, 0.3125, 0.3125, 0.3125, 0.3125, 0.25, 0.3438, 0.1875, 0.3438, 0.25, 0.3125, 0.25, 0.3125, 0.1875, 0.3438, 0.125, 0.3438, 0.1875, 0.3125, 0.1875, 0.3125, 0.125, 0.3438, 0.0625, 0.3438, 0.125, 0.3125, 0.125, 0.3125, 0.0625, 0.3125, 0.125, 0.3125, 0.1875, 0.2812, 0.1875, 0.2812, 0.125, 0.3125, 0.0625, 0.3125, 0.125, 0.2812, 0.125, 0.2812, 0.0625, 0.3125, 0.375, 0.3125, 0.4375, 0.2812, 0.4375, 0.2812, 0.375, 0.3125, 0.3125, 0.3125, 0.375, 0.2812, 0.375, 0.2812, 0.3125, 0.3125, 0.25, 0.3125, 0.3125, 0.2812, 0.3125, 0.2812, 0.25, 0.3125, 0.1875, 0.3125, 0.25, 0.2812, 0.25, 0.2812, 0.1875, 0.2812, 0.375, 0.2812, 0.4375, 0.25, 0.4375, 0.25, 0.375, 0.2812, 0.3125, 0.2812, 0.375, 0.25, 0.375, 0.25, 0.3125, 0.2812, 0.25, 0.2812, 0.3125, 0.25, 0.3125, 0.25, 0.25, 0.2812, 0.1875, 0.2812, 0.25, 0.25, 0.25, 0.25, 0.1875, 0.2812, 0.125, 0.2812, 0.1875, 0.25, 0.1875, 0.25, 0.125, 0.2812, 0.0625, 0.2812, 0.125, 0.25, 0.125, 0.25, 0.0625, 0.25, 0.125, 0.25, 0.1875, 0.2188, 0.1875, 0.2188, 0.125, 0.25, 0.0625, 0.25, 0.125, 0.2188, 0.125, 0.2188, 0.0625, 0.25, 0.375, 0.25, 0.4375, 0.2188, 0.4375, 0.2188, 0.375, 0.25, 0.3125, 0.25, 0.375, 0.2188, 0.375, 0.2188, 0.3125, 0.25, 0.25, 0.25, 0.3125, 0.2188, 0.3125, 0.2188, 0.25, 0.25, 0.1875, 0.25, 0.25, 0.2188, 0.25, 0.2188, 0.1875, 0.2188, 0.3125, 0.2188, 0.375, 0.1875, 0.375, 0.1875, 0.3125, 0.2188, 0.25, 0.2188, 0.3125, 0.1875, 0.3125, 0.1875, 0.25, 0.2188, 0.1875, 0.2188, 0.25, 0.1875, 0.25, 0.1875, 0.1875, 0.2188, 0.125, 0.2188, 0.1875, 0.1875, 0.1875, 0.1875, 0.125, 0.2188, 0.0625, 0.2188, 0.125, 0.1875, 0.125, 0.1875, 0.0625, 0.2188, 0.375, 0.2188, 0.4375, 0.1875, 0.4375, 0.1875, 0.375, 0.1875, 0.0625, 0.1875, 0.125, 0.1562, 0.125, 0.1563, 0.0625, 0.1875, 0.375, 0.1875, 0.4375, 0.1562, 0.4375, 0.1563, 0.375, 0.1875, 0.3125, 0.1875, 0.375, 0.1563, 0.375, 0.1562, 0.3125, 0.1875, 0.25, 0.1875, 0.3125, 0.1562, 0.3125, 0.1563, 0.25, 0.1875, 0.1875, 0.1875, 0.25, 0.1563, 0.25, 0.1562, 0.1875, 0.1875, 0.125, 0.1875, 0.1875, 0.1562, 0.1875, 0.1562, 0.125, 0.1562, 0.3125, 0.1563, 0.375, 0.125, 0.375, 0.125, 0.3125, 0.1563, 0.25, 0.1562, 0.3125, 0.125, 0.3125, 0.125, 0.25, 0.1562, 0.1875, 0.1563, 0.25, 0.125, 0.25, 0.125, 0.1875, 0.1562, 0.125, 0.1562, 0.1875, 0.125, 0.1875, 0.125, 0.125, 0.1563, 0.0625, 0.1562, 0.125, 0.125, 0.125, 0.125, 0.0625, 0.1563, 0.375, 0.1562, 0.4375, 0.125, 0.4375, 0.125, 0.375, 0.125, 0.0625, 0.125, 0.125, 0.09375, 0.125, 0.09375, 0.0625, 0.125, 0.375, 0.125, 0.4375, 0.09375, 0.4375, 0.09375, 0.375, 0.125, 0.3125, 0.125, 0.375, 0.09375, 0.375, 0.09375, 0.3125, 0.125, 0.25, 0.125, 0.3125, 0.09375, 0.3125, 0.09375, 0.25, 0.125, 0.1875, 0.125, 0.25, 0.09375, 0.25, 0.09375, 0.1875, 0.125, 0.125, 0.125, 0.1875, 0.09375, 0.1875, 0.09375, 0.125, 0.09375, 0.25, 0.09375, 0.3125, 0.0625, 0.3125, 0.0625, 0.25, 0.09375, 0.1875, 0.09375, 0.25, 0.0625, 0.25, 0.0625, 0.1875, 0.09375, 0.125, 0.09375, 0.1875, 0.0625, 0.1875, 0.0625, 0.125, 0.09375, 0.0625, 0.09375, 0.125, 0.0625, 0.125, 0.0625, 0.0625, 0.09375, 0.375, 0.09375, 0.4375, 0.0625, 0.4375, 0.0625, 0.375, 0.09375, 0.3125, 0.09375, 0.375, 0.0625, 0.375, 0.0625, 0.3125, 0.0625, 0.375, 0.0625, 0.4375, 0.03125, 0.4375, 0.03125, 0.375, 0.0625, 0.3125, 0.0625, 0.375, 0.03125, 0.375, 0.03125, 0.3125, 0.0625, 0.25, 0.0625, 0.3125, 0.03125, 0.3125, 0.03125, 0.25, 0.0625, 0.1875, 0.0625, 0.25, 0.03125, 0.25, 0.03125, 0.1875, 0.0625, 0.125, 0.0625, 0.1875, 0.03125, 0.1875, 0.03125, 0.125, 0.0625, 0.0625, 0.0625, 0.125, 0.03125, 0.125, 0.03125, 0.0625, 0.03125, 0.1875, 0.03125, 0.25, 0.0, 0.25, 0.0, 0.1875, 0.03125, 0.125, 0.03125, 0.1875, 0.0, 0.1875, 0.0, 0.125, 0.03125, 0.0625, 0.03125, 0.125, 0.0, 0.125, 0.0, 0.0625, 0.03125, 0.375, 0.03125, 0.4375, 0.0, 0.4375, 0.0, 0.375, 0.03125, 0.3125, 0.03125, 0.375, 0.0, 0.375, 0.0, 0.3125, 0.03125, 0.25, 0.03125, 0.3125, 0.0, 0.3125, 0.0, 0.25, 1.0, 0.375, 1.0, 0.4375, 0.9687, 0.4375, 0.9688, 0.375, 1.0, 0.3125, 1.0, 0.375, 0.9688, 0.375, 0.9687, 0.3125, 1.0, 0.25, 1.0, 0.3125, 0.9687, 0.3125, 0.9688, 0.25, 1.0, 0.1875, 1.0, 0.25, 0.9688, 0.25, 0.9687, 0.1875, 1.0, 0.125, 1.0, 0.1875, 0.9687, 0.1875, 0.9687, 0.125, 1.0, 0.0625, 1.0, 0.125, 0.9687, 0.125, 0.9688, 0.0625, 0.9687, 0.1875, 0.9688, 0.25, 0.9375, 0.25, 0.9375, 0.1875, 0.9687, 0.125, 0.9687, 0.1875, 0.9375, 0.1875, 0.9375, 0.125, 0.9688, 0.0625, 0.9687, 0.125, 0.9375, 0.125, 0.9375, 0.0625, 0.9688, 0.375, 0.9687, 0.4375, 0.9375, 0.4375, 0.9375, 0.375, 0.9687, 0.3125, 0.9688, 0.375, 0.9375, 0.375, 0.9375, 0.3125, 0.9688, 0.25, 0.9687, 0.3125, 0.9375, 0.3125, 0.9375, 0.25, 0.9375, 0.375, 0.9375, 0.4375, 0.9062, 0.4375, 0.9062, 0.375, 0.9375, 0.3125, 0.9375, 0.375, 0.9062, 0.375, 0.9062, 0.3125, 0.9375, 0.25, 0.9375, 0.3125, 0.9062, 0.3125, 0.9062, 0.25, 0.9375, 0.1875, 0.9375, 0.25, 0.9062, 0.25, 0.9062, 0.1875, 0.9375, 0.125, 0.9375, 0.1875, 0.9062, 0.1875, 0.9062, 0.125, 0.9375, 0.0625, 0.9375, 0.125, 0.9062, 0.125, 0.9062, 0.0625, 0.9062, 0.125, 0.9062, 0.1875, 0.875, 0.1875, 0.875, 0.125, 0.9062, 0.0625, 0.9062, 0.125, 0.875, 0.125, 0.875, 0.0625, 0.9062, 0.375, 0.9062, 0.4375, 0.875, 0.4375, 0.875, 0.375, 0.9062, 0.3125, 0.9062, 0.375, 0.875, 0.375, 0.875, 0.3125, 0.9062, 0.25, 0.9062, 0.3125, 0.875, 0.3125, 0.875, 0.25, 0.9062, 0.1875, 0.9062, 0.25, 0.875, 0.25, 0.875, 0.1875, 0.875, 0.375, 0.875, 0.4375, 0.8437, 0.4375, 0.8438, 0.375, 0.875, 0.3125, 0.875, 0.375, 0.8438, 0.375, 0.8437, 0.3125, 0.875, 0.25, 0.875, 0.3125, 0.8437, 0.3125, 0.8438, 0.25, 0.875, 0.1875, 0.875, 0.25, 0.8438, 0.25, 0.8437, 0.1875, 0.875, 0.125, 0.875, 0.1875, 0.8437, 0.1875, 0.8438, 0.125, 0.875, 0.0625, 0.875, 0.125, 0.8438, 0.125, 0.8438, 0.0625, 0.8438, 0.125, 0.8437, 0.1875, 0.8125, 0.1875, 0.8125, 0.125, 0.8438, 0.0625, 0.8438, 0.125, 0.8125, 0.125, 0.8125, 0.0625, 0.8438, 0.375, 0.8437, 0.4375, 0.8125, 0.4375, 0.8125, 0.375, 0.8437, 0.3125, 0.8438, 0.375, 0.8125, 0.375, 0.8125, 0.3125, 0.8438, 0.25, 0.8437, 0.3125, 0.8125, 0.3125, 0.8125, 0.25, 0.8437, 0.1875, 0.8438, 0.25, 0.8125, 0.25, 0.8125, 0.1875, 0.8125, 0.3125, 0.8125, 0.375, 0.7812, 0.375, 0.7812, 0.3125, 0.8125, 0.25, 0.8125, 0.3125, 0.7812, 0.3125, 0.7812, 0.25, 0.8125, 0.1875, 0.8125, 0.25, 0.7812, 0.25, 0.7812, 0.1875, 0.8125, 0.125, 0.8125, 0.1875, 0.7812, 0.1875, 0.7812, 0.125, 0.8125, 0.0625, 0.8125, 0.125, 0.7812, 0.125, 0.7812, 0.0625, 0.8125, 0.375, 0.8125, 0.4375, 0.7812, 0.4375, 0.7812, 0.375, 0.7812, 0.0625, 0.7812, 0.125, 0.75, 0.125, 0.75, 0.0625, 0.7812, 0.375, 0.7812, 0.4375, 0.75, 0.4375, 0.75, 0.375, 0.7812, 0.3125, 0.7812, 0.375, 0.75, 0.375, 0.75, 0.3125, 0.7812, 0.25, 0.7812, 0.3125, 0.75, 0.3125, 0.75, 0.25, 0.7812, 0.1875, 0.7812, 0.25, 0.75, 0.25, 0.75, 0.1875, 0.7812, 0.125, 0.7812, 0.1875, 0.75, 0.1875, 0.75, 0.125, 0.5312, 0.875, 0.5312, 0.9375, 0.5, 0.9375, 0.5, 0.875, 0.5312, 0.375, 0.5312, 0.4375, 0.5, 0.4375, 0.5, 0.375, 0.5312, 0.8125, 0.5312, 0.875, 0.5, 0.875, 0.5, 0.8125, 0.5312, 0.3125, 0.5312, 0.375, 0.5, 0.375, 0.5, 0.3125, 0.5312, 0.75, 0.5312, 0.8125, 0.5, 0.8125, 0.5, 0.75, 0.5312, 0.25, 0.5312, 0.3125, 0.5, 0.3125, 0.5, 0.25, 0.5312, 0.6875, 0.5312, 0.75, 0.5, 0.75, 0.5, 0.6875, 0.5312, 0.1875, 0.5312, 0.25, 0.5, 0.25, 0.5, 0.1875, 0.5312, 0.625, 0.5312, 0.6875, 0.5, 0.6875, 0.5, 0.625, 0.5312, 0.125, 0.5312, 0.1875, 0.5, 0.1875, 0.5, 0.125, 0.5312, 0.5625, 0.5312, 0.625, 0.5, 0.625, 0.5, 0.5625, 0.5312, 0.0625, 0.5312, 0.125, 0.5, 0.125, 0.5, 0.0625, 0.5312, 0.5, 0.5312, 0.5625, 0.5, 0.5625, 0.5, 0.5, 0.5312, 0.9375, 0.5156, 1.0, 0.5, 0.9375, 0.5156, 0.0, 0.5312, 0.0625, 0.5, 0.0625, 0.5312, 0.4375, 0.5312, 0.5, 0.5, 0.5, 0.5, 0.4375, 0.5, 0.625, 0.5, 0.6875, 0.4688, 0.6875, 0.4688, 0.625, 0.5, 0.125, 0.5, 0.1875, 0.4688, 0.1875, 0.4688, 0.125, 0.5, 0.5625, 0.5, 0.625, 0.4688, 0.625, 0.4688, 0.5625, 0.5, 0.0625, 0.5, 0.125, 0.4688, 0.125, 0.4688, 0.0625, 0.5, 0.5, 0.5, 0.5625, 0.4688, 0.5625, 0.4687, 0.5, 0.5, 0.9375, 0.4844, 1.0, 0.4688, 0.9375, 0.4844, 0.0, 0.5, 0.0625, 0.4688, 0.0625, 0.5, 0.4375, 0.5, 0.5, 0.4687, 0.5, 0.4688, 0.4375, 0.5, 0.875, 0.5, 0.9375, 0.4688, 0.9375, 0.4688, 0.875, 0.5, 0.375, 0.5, 0.4375, 0.4688, 0.4375, 0.4688, 0.375, 0.5, 0.8125, 0.5, 0.875, 0.4688, 0.875, 0.4688, 0.8125, 0.5, 0.3125, 0.5, 0.375, 0.4688, 0.375, 0.4688, 0.3125, 0.5, 0.75, 0.5, 0.8125, 0.4688, 0.8125, 0.4688, 0.75, 0.5, 0.25, 0.5, 0.3125, 0.4688, 0.3125, 0.4688, 0.25, 0.5, 0.6875, 0.5, 0.75, 0.4688, 0.75, 0.4688, 0.6875, 0.5, 0.1875, 0.5, 0.25, 0.4688, 0.25, 0.4688, 0.1875, 0.5312, 0.875, 0.5312, 0.8125, 0.5312, 0.8125, 0.5312, 0.875, 0.4688, 0.125, 0.4688, 0.1875, 0.4688, 0.1875, 0.4688, 0.125, 0.5312, 0.8125, 0.5312, 0.75, 0.5312, 0.75, 0.5312, 0.8125, 0.4688, 0.0625, 0.4688, 0.125, 0.4688, 0.125, 0.4688, 0.0625, 0.4688, 0.875, 0.4688, 0.9375, 0.4688, 0.9375, 0.4688, 0.875, 0.5312, 0.75, 0.5312, 0.6875, 0.5312, 0.6875, 0.5312, 0.75, 0.4688, 0.8125, 0.4688, 0.875, 0.4688, 0.875, 0.4688, 0.8125, 0.5312, 0.6875, 0.5312, 0.625, 0.5312, 0.625, 0.5312, 0.6875, 0.4688, 0.75, 0.4688, 0.8125, 0.4688, 0.8125, 0.4688, 0.75, 0.4688, 0.9375, 0.4844, 1.0, 0.4688, 0.9375, 0.5312, 0.625, 0.5312, 0.5625, 0.5312, 0.5625, 0.5312, 0.625, 0.4688, 0.6875, 0.4688, 0.75, 0.4688, 0.75, 0.4688, 0.6875, 0.5312, 0.0625, 0.5156, 0.0, 0.5156, 0.0, 0.5312, 0.0625, 0.5312, 0.5625, 0.5312, 0.5, 0.5312, 0.5, 0.5312, 0.5625, 0.4688, 0.625, 0.4688, 0.6875, 0.4688, 0.6875, 0.4688, 0.625, 0.5312, 0.5, 0.5312, 0.4375, 0.5312, 0.4375, 0.5312, 0.5, 0.4688, 0.5625, 0.4688, 0.625, 0.4688, 0.625, 0.4688, 0.5625, 0.5312, 0.4375, 0.5312, 0.375, 0.5312, 0.375, 0.5312, 0.4375, 0.4687, 0.5, 0.4688, 0.5625, 0.4688, 0.5625, 0.4687, 0.5, 0.5312, 0.9375, 0.5312, 0.9375, 0.5156, 1.0, 0.5312, 0.375, 0.5312, 0.3125, 0.5312, 0.3125, 0.5312, 0.375, 0.4688, 0.4375, 0.4687, 0.5, 0.4687, 0.5, 0.4688, 0.4375, 0.4844, 0.0, 0.4688, 0.0625, 0.4688, 0.0625, 0.4844, 0.0, 0.5312, 0.3125, 0.5312, 0.25, 0.5312, 0.25, 0.5312, 0.3125, 0.4688, 0.375, 0.4688, 0.4375, 0.4688, 0.4375, 0.4688, 0.375, 0.5312, 0.25, 0.5312, 0.1875, 0.5312, 0.1875, 0.5312, 0.25, 0.4688, 0.3125, 0.4688, 0.375, 0.4688, 0.375, 0.4688, 0.3125, 0.5312, 0.1875, 0.5312, 0.125, 0.5312, 0.125, 0.5312, 0.1875, 0.4688, 0.25, 0.4688, 0.3125, 0.4688, 0.3125, 0.4688, 0.25, 0.5312, 0.125, 0.5312, 0.0625, 0.5312, 0.0625, 0.5312, 0.125, 0.5312, 0.9375, 0.5312, 0.875, 0.5312, 0.875, 0.5312, 0.9375, 0.4688, 0.1875, 0.4688, 0.25, 0.4688, 0.25, 0.4688, 0.1875])
_ca = me_sphere.color_attributes.new('Attribute', 'BYTE_COLOR', 'CORNER')
_ca.data.foreach_set('color', [0.7913, 0.3467, 0.0006071, 1.0, 0.7913, 0.3467, 0.0006071, 1.0, 0.7913, 0.3467, 0.0006071, 1.0, 0.7913, 0.3467, 0.0006071, 1.0, 0.7913, 0.3467, 0.0006071, 1.0, 0.7913, 0.3467, 0.0006071, 1.0, 0.7913, 0.3467, 0.0006071, 1.0, 0.7913, 0.3467, 0.0006071, 1.0, 0.7913, 0.3467, 0.0006071, 1.0, 0.7913, 0.3467, 0.0006071, 1.0, 0.7913, 0.3467, 0.0006071, 1.0, 0.7913, 0.3467, 0.0006071, 1.0, 0.7913, 0.3467, 0.0006071, 1.0, 0.7913, 0.3467, 0.0006071, 1.0, 0.7913, 0.3467, 0.0006071, 1.0, 0.7913, 0.3467, 0.0006071, 1.0, 0.7913, 0.3467, 0.0006071, 1.0, 0.7913, 0.3467, 0.0006071, 1.0, 0.7913, 0.3467, 0.0006071, 1.0, 0.7913, 0.3467, 0.0006071, 1.0, 0.7913, 0.3467, 0.0006071, 1.0, 0.7913, 0.3467, 0.0006071, 1.0, 0.7913, 0.3467, 0.0006071, 1.0, 0.7913, 0.3467, 0.0006071, 1.0, 0.7913, 0.3467, 0.0006071, 1.0, 0.7913, 0.3467, 0.0006071, 1.0, 0.7913, 0.3467, 0.0006071, 1.0, 0.7913, 0.3467, 0.0006071, 1.0, 0.7913, 0.3467, 0.0006071, 1.0, 0.7913, 0.3467, 0.0006071, 1.0, 0.7913, 0.3467, 0.0006071, 1.0, 0.7913, 0.3467, 0.0006071, 1.0, 0.7913, 0.3467, 0.0006071, 1.0, 0.7913, 0.3467, 0.0006071, 1.0, 0.7913, 0.3467, 0.0006071, 1.0, 0.7913, 0.3467, 0.0006071, 1.0, 0.7913, 0.3467, 0.0006071, 1.0, 0.7913, 0.3467, 0.0006071, 1.0, 0.7913, 0.3467, 0.0006071, 1.0, 0.7913, 0.3467, 0.0006071, 1.0, 0.7913, 0.3467, 0.0006071, 1.0, 0.7913, 0.3467, 0.0006071, 1.0, 0.7913, 0.3467, 0.0006071, 1.0, 0.7913, 0.3467, 0.0006071, 1.0, 0.7913, 0.3467, 0.0006071, 1.0, 0.7913, 0.3467, 0.0006071, 1.0, 0.7913, 0.3467, 0.0006071, 1.0, 0.7913, 0.3467, 0.0006071, 1.0, 0.7913, 0.3467, 0.0006071, 1.0, 0.7913, 0.3467, 0.0006071, 1.0, 0.7913, 0.3467, 0.0006071, 1.0, 0.7913, 0.3467, 0.0006071, 1.0, 0.7913, 0.3467, 0.0006071, 1.0, 0.7913, 0.3467, 0.0006071, 1.0, 0.7913, 0.3467, 0.0006071, 1.0, 0.7913, 0.3467, 0.0006071, 1.0, 0.7913, 0.3467, 0.0006071, 1.0, 0.7913, 0.3467, 0.0006071, 1.0, 0.7913, 0.3467, 0.0006071, 1.0, 0.7913, 0.3467, 0.0006071, 1.0, 0.7913, 0.3467, 0.0006071, 1.0, 0.7913, 0.3467, 0.0006071, 1.0, 0.7913, 0.3467, 0.0006071, 1.0, 0.7913, 0.3467, 0.0006071, 1.0, 0.7913, 0.3467, 0.0006071, 1.0, 0.7913, 0.3467, 0.0006071, 1.0, 0.7913, 0.3467, 0.0006071, 1.0, 0.7913, 0.3467, 0.0006071, 1.0, 0.7913, 0.3467, 0.0006071, 1.0, 0.7913, 0.3467, 0.0006071, 1.0, 0.7913, 0.3467, 0.0006071, 1.0, 0.7913, 0.3467, 0.0006071, 1.0, 0.7913, 0.3467, 0.0006071, 1.0, 0.7913, 0.3467, 0.0006071, 1.0, 0.7913, 0.3467, 0.0006071, 1.0, 0.7913, 0.3467, 0.0006071, 1.0, 0.7913, 0.3467, 0.0006071, 1.0, 0.7913, 0.3467, 0.0006071, 1.0, 0.7913, 0.3467, 0.0006071, 1.0, 0.7913, 0.3467, 0.0006071, 1.0, 0.7913, 0.3467, 0.0006071, 1.0, 0.7913, 0.3467, 0.0006071, 1.0, 0.7913, 0.3467, 0.0006071, 1.0, 0.7913, 0.3467, 0.0006071, 1.0, 0.7913, 0.3467, 0.0006071, 1.0, 0.7913, 0.3467, 0.0006071, 1.0, 0.7913, 0.3467, 0.0006071, 1.0, 0.7913, 0.3467, 0.0006071, 1.0, 0.7913, 0.3467, 0.0006071, 1.0, 0.7913, 0.3467, 0.0006071, 1.0, 0.7913, 0.3467, 0.0006071, 1.0, 0.7913, 0.3467, 0.0006071, 1.0, 0.7913, 0.3467, 0.0006071, 1.0, 0.7913, 0.3467, 0.0006071, 1.0, 0.7913, 0.3467, 0.0006071, 1.0, 0.7913, 0.3467, 0.0006071, 1.0, 0.7913, 0.3467, 0.0006071, 1.0, 0.7913, 0.3467, 0.0006071, 1.0, 0.7913, 0.3467, 0.0006071, 1.0, 0.7913, 0.3467, 0.0006071, 1.0, 0.7913, 0.3467, 0.0006071, 1.0, 0.7913, 0.3467, 0.0006071, 1.0, 0.7913, 0.3467, 0.0006071, 1.0, 0.7913, 0.3467, 0.0006071, 1.0, 0.7913, 0.3467, 0.0006071, 1.0, 0.7913, 0.3467, 0.0006071, 1.0, 0.7913, 0.3467, 0.0006071, 1.0, 0.7913, 0.3467, 0.0006071, 1.0, 0.7913, 0.3467, 0.0006071, 1.0, 0.7913, 0.3467, 0.0006071, 1.0, 0.7913, 0.3467, 0.0006071, 1.0, 0.7913, 0.3467, 0.0006071, 1.0, 0.7913, 0.3467, 0.0006071, 1.0, 0.7913, 0.3467, 0.0006071, 1.0, 0.7913, 0.3467, 0.0006071, 1.0, 0.7913, 0.3467, 0.0006071, 1.0, 0.7913, 0.3467, 0.0006071, 1.0, 0.7913, 0.3467, 0.0006071, 1.0, 0.7913, 0.3467, 0.0006071, 1.0, 0.7913, 0.3467, 0.0006071, 1.0, 0.7913, 0.3467, 0.0006071, 1.0, 0.7913, 0.3467, 0.0006071, 1.0, 0.7913, 0.3467, 0.0006071, 1.0, 0.7913, 0.3467, 0.0006071, 1.0, 0.7913, 0.3467, 0.0006071, 1.0, 0.7913, 0.3467, 0.0006071, 1.0, 0.7913, 0.3467, 0.0006071, 1.0, 0.7913, 0.3467, 0.0006071, 1.0, 0.7913, 0.3467, 0.0006071, 1.0, 0.7913, 0.3467, 0.0006071, 1.0, 0.7913, 0.3467, 0.0006071, 1.0, 0.7913, 0.3467, 0.0006071, 1.0, 0.7913, 0.3467, 0.0006071, 1.0, 0.7913, 0.3467, 0.0006071, 1.0, 0.7913, 0.3467, 0.0006071, 1.0, 0.7913, 0.3467, 0.0006071, 1.0, 0.7913, 0.3467, 0.0006071, 1.0, 0.7913, 0.3467, 0.0006071, 1.0, 0.7913, 0.3467, 0.0006071, 1.0, 0.7913, 0.3467, 0.0006071, 1.0, 0.7913, 0.3467, 0.0006071, 1.0, 0.7913, 0.3467, 0.0006071, 1.0, 0.7913, 0.3467, 0.0006071, 1.0, 0.7913, 0.3467, 0.0006071, 1.0, 0.7913, 0.3467, 0.0006071, 1.0, 0.7913, 0.3467, 0.0006071, 1.0, 0.7913, 0.3467, 0.0006071, 1.0, 0.7913, 0.3467, 0.0006071, 1.0, 0.7913, 0.3467, 0.0006071, 1.0, 0.7913, 0.3467, 0.0006071, 1.0, 0.7913, 0.3467, 0.0006071, 1.0, 0.7913, 0.3467, 0.0006071, 1.0, 0.7913, 0.3467, 0.0006071, 1.0, 0.7913, 0.3467, 0.0006071, 1.0, 0.7913, 0.3467, 0.0006071, 1.0, 0.7913, 0.3467, 0.0006071, 1.0, 0.7913, 0.3467, 0.0006071, 1.0, 0.7913, 0.3467, 0.0006071, 1.0, 0.7913, 0.3467, 0.0006071, 1.0, 0.7913, 0.3467, 0.0006071, 1.0, 0.7913, 0.3467, 0.0006071, 1.0, 0.7913, 0.3467, 0.0006071, 1.0, 0.7913, 0.3467, 0.0006071, 1.0, 0.7913, 0.3467, 0.0006071, 1.0, 0.7913, 0.3467, 0.0006071, 1.0, 0.7913, 0.3467, 0.0006071, 1.0, 0.7913, 0.3467, 0.0006071, 1.0, 0.7913, 0.3467, 0.0006071, 1.0, 0.7913, 0.3467, 0.0006071, 1.0, 0.7913, 0.3467, 0.0006071, 1.0, 0.7913, 0.3467, 0.0006071, 1.0, 0.7913, 0.3467, 0.0006071, 1.0, 0.7913, 0.3467, 0.0006071, 1.0, 0.7913, 0.3467, 0.0006071, 1.0, 0.7913, 0.3467, 0.0006071, 1.0, 0.7913, 0.3467, 0.0006071, 1.0, 0.7913, 0.3467, 0.0006071, 1.0, 0.7913, 0.3467, 0.0006071, 1.0, 0.7913, 0.3467, 0.0006071, 1.0, 0.7913, 0.3467, 0.0006071, 1.0, 0.7913, 0.3467, 0.0006071, 1.0, 0.7913, 0.3467, 0.0006071, 1.0, 0.7913, 0.3467, 0.0006071, 1.0, 0.7913, 0.3467, 0.0006071, 1.0, 0.7913, 0.3467, 0.0006071, 1.0, 0.7913, 0.3467, 0.0006071, 1.0, 0.7913, 0.3467, 0.0006071, 1.0, 0.7913, 0.3467, 0.0006071, 1.0, 0.7913, 0.3467, 0.0006071, 1.0, 0.7913, 0.3467, 0.0006071, 1.0, 0.7913, 0.3467, 0.0006071, 1.0, 0.7913, 0.3467, 0.0006071, 1.0, 0.7913, 0.3467, 0.0006071, 1.0, 0.7913, 0.3467, 0.0006071, 1.0, 0.7913, 0.3467, 0.0006071, 1.0, 0.7913, 0.3467, 0.0006071, 1.0, 0.7913, 0.3467, 0.0006071, 1.0, 0.7913, 0.3467, 0.0006071, 1.0, 0.7913, 0.3467, 0.0006071, 1.0, 0.7913, 0.3467, 0.0006071, 1.0, 0.7913, 0.3467, 0.0006071, 1.0, 0.7913, 0.3467, 0.0006071, 1.0, 0.7913, 0.3467, 0.0006071, 1.0, 0.7913, 0.3467, 0.0006071, 1.0, 0.7913, 0.3467, 0.0006071, 1.0, 0.7913, 0.3467, 0.0006071, 1.0, 0.7913, 0.3467, 0.0006071, 1.0, 0.7913, 0.3467, 0.0006071, 1.0, 0.7913, 0.3467, 0.0006071, 1.0, 0.7913, 0.3467, 0.0006071, 1.0, 0.7913, 0.3467, 0.0006071, 1.0, 0.7913, 0.3467, 0.0006071, 1.0, 0.7913, 0.3467, 0.0006071, 1.0, 0.7913, 0.3467, 0.0006071, 1.0, 0.7913, 0.3467, 0.0006071, 1.0, 0.7913, 0.3467, 0.0006071, 1.0, 0.7913, 0.3467, 0.0006071, 1.0, 0.7913, 0.3467, 0.0006071, 1.0, 0.7913, 0.3467, 0.0006071, 1.0, 0.7913, 0.3467, 0.0006071, 1.0, 0.7913, 0.3467, 0.0006071, 1.0, 0.7913, 0.3467, 0.0006071, 1.0, 0.7913, 0.3467, 0.0006071, 1.0, 0.7913, 0.3467, 0.0006071, 1.0, 0.7913, 0.3467, 0.0006071, 1.0, 0.7913, 0.3467, 0.0006071, 1.0, 0.7913, 0.3467, 0.0006071, 1.0, 0.7913, 0.3467, 0.0006071, 1.0, 0.7913, 0.3467, 0.0006071, 1.0, 0.7913, 0.3467, 0.0006071, 1.0, 0.7913, 0.3467, 0.0006071, 1.0, 0.7913, 0.3467, 0.0006071, 1.0, 0.7913, 0.3467, 0.0006071, 1.0, 0.7913, 0.3467, 0.0006071, 1.0, 0.7913, 0.3467, 0.0006071, 1.0, 0.7913, 0.3467, 0.0006071, 1.0, 0.7913, 0.3467, 0.0006071, 1.0, 0.7913, 0.3467, 0.0006071, 1.0, 0.7913, 0.3467, 0.0006071, 1.0, 0.7913, 0.3467, 0.0006071, 1.0, 0.7913, 0.3467, 0.0006071, 1.0, 0.7913, 0.3467, 0.0006071, 1.0, 0.7913, 0.3467, 0.0006071, 1.0, 0.7913, 0.3467, 0.0006071, 1.0, 0.7913, 0.3467, 0.0006071, 1.0, 0.7913, 0.3467, 0.0006071, 1.0, 0.7913, 0.3467, 0.0006071, 1.0, 0.7913, 0.3467, 0.0006071, 1.0, 0.7913, 0.3467, 0.0006071, 1.0, 0.7913, 0.3467, 0.0006071, 1.0, 0.7913, 0.3467, 0.0006071, 1.0, 0.7913, 0.3467, 0.0006071, 1.0, 0.7913, 0.3467, 0.0006071, 1.0, 0.7913, 0.3467, 0.0006071, 1.0, 0.7913, 0.3467, 0.0006071, 1.0, 0.7913, 0.3467, 0.0006071, 1.0, 0.7913, 0.3467, 0.0006071, 1.0, 0.7913, 0.3467, 0.0006071, 1.0, 0.7913, 0.3467, 0.0006071, 1.0, 0.7913, 0.3467, 0.0006071, 1.0, 0.7913, 0.3467, 0.0006071, 1.0, 0.7913, 0.3467, 0.0006071, 1.0, 0.7913, 0.3467, 0.0006071, 1.0, 0.7913, 0.3467, 0.0006071, 1.0, 0.7913, 0.3467, 0.0006071, 1.0, 0.7913, 0.3467, 0.0006071, 1.0, 0.7913, 0.3467, 0.0006071, 1.0, 0.7913, 0.3467, 0.0006071, 1.0, 0.7913, 0.3467, 0.0006071, 1.0, 0.7913, 0.3467, 0.0006071, 1.0, 0.7913, 0.3467, 0.0006071, 1.0, 0.7913, 0.3467, 0.0006071, 1.0, 0.7913, 0.3467, 0.0006071, 1.0, 0.7913, 0.3467, 0.0006071, 1.0, 0.7913, 0.3467, 0.0006071, 1.0, 0.7913, 0.3467, 0.0006071, 1.0, 0.7913, 0.3467, 0.0006071, 1.0, 0.7913, 0.3467, 0.0006071, 1.0, 0.7913, 0.3467, 0.0006071, 1.0, 0.7913, 0.3467, 0.0006071, 1.0, 0.7913, 0.3467, 0.0006071, 1.0, 0.7913, 0.3467, 0.0006071, 1.0, 0.7913, 0.3467, 0.0006071, 1.0, 0.7913, 0.3467, 0.0006071, 1.0, 0.7913, 0.3467, 0.0006071, 1.0, 0.7913, 0.3467, 0.0006071, 1.0, 0.7913, 0.3467, 0.0006071, 1.0, 0.7913, 0.3467, 0.0006071, 1.0, 0.7913, 0.3467, 0.0006071, 1.0, 0.7913, 0.3467, 0.0006071, 1.0, 0.7913, 0.3467, 0.0006071, 1.0, 0.7913, 0.3467, 0.0006071, 1.0, 0.7913, 0.3467, 0.0006071, 1.0, 0.7913, 0.3467, 0.0006071, 1.0, 0.7913, 0.3467, 0.0006071, 1.0, 0.7913, 0.3467, 0.0006071, 1.0, 0.7913, 0.3467, 0.0006071, 1.0, 0.7913, 0.3467, 0.0006071, 1.0, 0.7913, 0.3467, 0.0006071, 1.0, 0.7913, 0.3467, 0.0006071, 1.0, 0.7913, 0.3467, 0.0006071, 1.0, 0.7913, 0.3467, 0.0006071, 1.0, 0.7913, 0.3467, 0.0006071, 1.0, 0.7913, 0.3467, 0.0006071, 1.0, 0.7913, 0.3467, 0.0006071, 1.0, 0.7913, 0.3467, 0.0006071, 1.0, 0.7913, 0.3467, 0.0006071, 1.0, 0.7913, 0.3467, 0.0006071, 1.0, 0.7913, 0.3467, 0.0006071, 1.0, 0.7913, 0.3467, 0.0006071, 1.0, 0.7913, 0.3467, 0.0006071, 1.0, 0.7913, 0.3467, 0.0006071, 1.0, 0.7913, 0.3467, 0.0006071, 1.0, 0.7913, 0.3467, 0.0006071, 1.0, 0.7913, 0.3467, 0.0006071, 1.0, 0.7913, 0.3467, 0.0006071, 1.0, 0.7913, 0.3467, 0.0006071, 1.0, 0.7913, 0.3467, 0.0006071, 1.0, 0.7913, 0.3467, 0.0006071, 1.0, 0.7913, 0.3467, 0.0006071, 1.0, 0.7913, 0.3467, 0.0006071, 1.0, 0.7913, 0.3467, 0.0006071, 1.0, 0.7913, 0.3467, 0.0006071, 1.0, 0.7913, 0.3467, 0.0006071, 1.0, 0.7913, 0.3467, 0.0006071, 1.0, 0.7913, 0.3467, 0.0006071, 1.0, 0.7913, 0.3467, 0.0006071, 1.0, 0.7913, 0.3467, 0.0006071, 1.0, 0.7913, 0.3467, 0.0006071, 1.0, 0.7913, 0.3467, 0.0006071, 1.0, 0.7913, 0.3467, 0.0006071, 1.0, 0.7913, 0.3467, 0.0006071, 1.0, 0.7913, 0.3467, 0.0006071, 1.0, 0.7913, 0.3467, 0.0006071, 1.0, 0.7913, 0.3467, 0.0006071, 1.0, 0.7913, 0.3467, 0.0006071, 1.0, 0.7913, 0.3467, 0.0006071, 1.0, 0.7913, 0.3467, 0.0006071, 1.0, 0.7913, 0.3467, 0.0006071, 1.0, 0.7913, 0.3467, 0.0006071, 1.0, 0.7913, 0.3467, 0.0006071, 1.0, 0.7913, 0.3467, 0.0006071, 1.0, 0.7913, 0.3467, 0.0006071, 1.0, 0.7913, 0.3467, 0.0006071, 1.0, 0.7913, 0.3467, 0.0006071, 1.0, 0.7913, 0.3467, 0.0006071, 1.0, 0.7913, 0.3467, 0.0006071, 1.0, 0.7913, 0.3467, 0.0006071, 1.0, 0.7913, 0.3467, 0.0006071, 1.0, 0.7913, 0.3467, 0.0006071, 1.0, 0.7913, 0.3467, 0.0006071, 1.0, 0.7913, 0.3467, 0.0006071, 1.0, 0.7913, 0.3467, 0.0006071, 1.0, 0.7913, 0.3467, 0.0006071, 1.0, 0.7913, 0.3467, 0.0006071, 1.0, 0.7913, 0.3467, 0.0006071, 1.0, 0.7913, 0.3467, 0.0006071, 1.0, 0.7913, 0.3467, 0.0006071, 1.0, 0.7913, 0.3467, 0.0006071, 1.0, 0.7913, 0.3467, 0.0006071, 1.0, 0.7913, 0.3467, 0.0006071, 1.0, 0.7913, 0.3467, 0.0006071, 1.0, 0.7913, 0.3467, 0.0006071, 1.0, 0.7913, 0.3467, 0.0006071, 1.0, 0.7913, 0.3467, 0.0006071, 1.0, 0.7913, 0.3467, 0.0006071, 1.0, 0.7913, 0.3467, 0.0006071, 1.0, 0.7913, 0.3467, 0.0006071, 1.0, 0.7913, 0.3467, 0.0006071, 1.0, 0.7913, 0.3467, 0.0006071, 1.0, 0.7913, 0.3467, 0.0006071, 1.0, 0.7913, 0.3467, 0.0006071, 1.0, 0.7913, 0.3467, 0.0006071, 1.0, 0.7913, 0.3467, 0.0006071, 1.0, 0.7913, 0.3467, 0.0006071, 1.0, 0.7913, 0.3467, 0.0006071, 1.0, 0.7913, 0.3467, 0.0006071, 1.0, 0.7913, 0.3467, 0.0006071, 1.0, 0.7913, 0.3467, 0.0006071, 1.0, 0.7913, 0.3467, 0.0006071, 1.0, 0.7913, 0.3467, 0.0006071, 1.0, 0.7913, 0.3467, 0.0006071, 1.0, 0.7913, 0.3467, 0.0006071, 1.0, 0.7913, 0.3467, 0.0006071, 1.0, 0.7913, 0.3467, 0.0006071, 1.0, 0.7913, 0.3467, 0.0006071, 1.0, 0.7913, 0.3467, 0.0006071, 1.0, 0.7913, 0.3467, 0.0006071, 1.0, 0.7913, 0.3467, 0.0006071, 1.0, 0.7913, 0.3467, 0.0006071, 1.0, 0.7913, 0.3467, 0.0006071, 1.0, 0.7913, 0.3467, 0.0006071, 1.0, 0.7913, 0.3467, 0.0006071, 1.0, 0.7913, 0.3467, 0.0006071, 1.0, 0.7913, 0.3467, 0.0006071, 1.0, 0.7913, 0.3467, 0.0006071, 1.0, 0.7913, 0.3467, 0.0006071, 1.0, 0.7913, 0.3467, 0.0006071, 1.0, 0.7913, 0.3467, 0.0006071, 1.0, 0.7913, 0.3467, 0.0006071, 1.0, 0.7913, 0.3467, 0.0006071, 1.0, 0.7913, 0.3467, 0.0006071, 1.0, 0.7913, 0.3467, 0.0006071, 1.0, 0.7913, 0.3467, 0.0006071, 1.0, 0.7913, 0.3467, 0.0006071, 1.0, 0.7913, 0.3467, 0.0006071, 1.0, 0.7913, 0.3467, 0.0006071, 1.0, 0.7913, 0.3467, 0.0006071, 1.0, 0.7913, 0.3467, 0.0006071, 1.0, 0.7913, 0.3467, 0.0006071, 1.0, 0.7913, 0.3467, 0.0006071, 1.0, 0.7913, 0.3467, 0.0006071, 1.0, 0.7913, 0.3467, 0.0006071, 1.0, 0.7913, 0.3467, 0.0006071, 1.0, 0.7913, 0.3467, 0.0006071, 1.0, 0.7913, 0.3467, 0.0006071, 1.0, 0.7913, 0.3467, 0.0006071, 1.0, 0.7913, 0.3467, 0.0006071, 1.0, 0.7913, 0.3467, 0.0006071, 1.0, 0.7913, 0.3467, 0.0006071, 1.0, 0.7913, 0.3467, 0.0006071, 1.0, 0.7913, 0.3467, 0.0006071, 1.0, 0.7913, 0.3467, 0.0006071, 1.0, 0.7913, 0.3467, 0.0006071, 1.0, 0.7913, 0.3467, 0.0006071, 1.0, 0.7913, 0.3467, 0.0006071, 1.0, 0.7913, 0.3467, 0.0006071, 1.0, 0.7913, 0.3467, 0.0006071, 1.0, 0.7913, 0.3467, 0.0006071, 1.0, 0.7913, 0.3467, 0.0006071, 1.0, 0.7913, 0.3467, 0.0006071, 1.0, 0.7913, 0.3467, 0.0006071, 1.0, 0.7913, 0.3467, 0.0006071, 1.0, 0.7913, 0.3467, 0.0006071, 1.0, 0.7913, 0.3467, 0.0006071, 1.0, 0.7913, 0.3467, 0.0006071, 1.0, 0.7913, 0.3467, 0.0006071, 1.0, 0.7913, 0.3467, 0.0006071, 1.0, 0.7913, 0.3467, 0.0006071, 1.0, 0.7913, 0.3467, 0.0006071, 1.0, 0.7913, 0.3467, 0.0006071, 1.0, 0.7913, 0.3467, 0.0006071, 1.0, 0.7913, 0.3467, 0.0006071, 1.0, 0.7913, 0.3467, 0.0006071, 1.0, 0.7913, 0.3467, 0.0006071, 1.0, 0.7913, 0.3467, 0.0006071, 1.0, 0.7913, 0.3467, 0.0006071, 1.0, 0.7913, 0.3467, 0.0006071, 1.0, 0.7913, 0.3467, 0.0006071, 1.0, 0.7913, 0.3467, 0.0006071, 1.0, 0.7913, 0.3467, 0.0006071, 1.0, 0.7913, 0.3467, 0.0006071, 1.0, 0.7913, 0.3467, 0.0006071, 1.0, 0.7913, 0.3467, 0.0006071, 1.0, 0.7913, 0.3467, 0.0006071, 1.0, 0.7913, 0.3467, 0.0006071, 1.0, 0.7913, 0.3467, 0.0006071, 1.0, 0.7913, 0.3467, 0.0006071, 1.0, 0.7913, 0.3467, 0.0006071, 1.0, 0.7913, 0.3467, 0.0006071, 1.0, 0.7913, 0.3467, 0.0006071, 1.0, 0.7913, 0.3467, 0.0006071, 1.0, 0.7913, 0.3467, 0.0006071, 1.0, 0.7913, 0.3467, 0.0006071, 1.0, 0.7913, 0.3467, 0.0006071, 1.0, 0.7913, 0.3467, 0.0006071, 1.0, 0.7913, 0.3467, 0.0006071, 1.0, 0.7913, 0.3467, 0.0006071, 1.0, 0.7913, 0.3467, 0.0006071, 1.0, 0.7913, 0.3467, 0.0006071, 1.0, 0.7913, 0.3467, 0.0006071, 1.0, 0.7913, 0.3467, 0.0006071, 1.0, 0.7913, 0.3467, 0.0006071, 1.0, 0.7913, 0.3467, 0.0006071, 1.0, 0.7913, 0.3467, 0.0006071, 1.0, 0.7913, 0.3467, 0.0006071, 1.0, 0.7913, 0.3467, 0.0006071, 1.0, 0.7913, 0.3467, 0.0006071, 1.0, 0.7913, 0.3467, 0.0006071, 1.0, 0.7913, 0.3467, 0.0006071, 1.0, 0.7913, 0.3467, 0.0006071, 1.0, 0.7913, 0.3467, 0.0006071, 1.0, 0.7913, 0.3467, 0.0006071, 1.0, 0.7913, 0.3467, 0.0006071, 1.0, 0.7913, 0.3467, 0.0006071, 1.0, 0.7913, 0.3467, 0.0006071, 1.0, 0.7913, 0.3467, 0.0006071, 1.0, 0.7913, 0.3467, 0.0006071, 1.0, 0.7913, 0.3467, 0.0006071, 1.0, 0.7913, 0.3467, 0.0006071, 1.0, 0.7913, 0.3467, 0.0006071, 1.0, 0.7913, 0.3467, 0.0006071, 1.0, 0.7913, 0.3467, 0.0006071, 1.0, 0.7913, 0.3467, 0.0006071, 1.0, 0.7913, 0.3467, 0.0006071, 1.0, 0.7913, 0.3467, 0.0006071, 1.0, 0.7913, 0.3467, 0.0006071, 1.0, 0.7913, 0.3467, 0.0006071, 1.0, 0.7913, 0.3467, 0.0006071, 1.0, 0.7913, 0.3467, 0.0006071, 1.0, 0.7913, 0.3467, 0.0006071, 1.0, 0.7913, 0.3467, 0.0006071, 1.0, 0.7913, 0.3467, 0.0006071, 1.0, 0.7913, 0.3467, 0.0006071, 1.0, 0.7913, 0.3467, 0.0006071, 1.0, 0.7913, 0.3467, 0.0006071, 1.0, 0.7913, 0.3467, 0.0006071, 1.0, 0.7913, 0.3467, 0.0006071, 1.0, 0.7913, 0.3467, 0.0006071, 1.0, 0.7913, 0.3467, 0.0006071, 1.0, 0.7913, 0.3467, 0.0006071, 1.0, 0.7913, 0.3467, 0.0006071, 1.0, 0.7913, 0.3467, 0.0006071, 1.0, 0.7913, 0.3467, 0.0006071, 1.0, 0.7913, 0.3467, 0.0006071, 1.0, 0.7913, 0.3467, 0.0006071, 1.0, 0.7913, 0.3467, 0.0006071, 1.0, 0.7913, 0.3467, 0.0006071, 1.0, 0.7913, 0.3467, 0.0006071, 1.0, 0.7913, 0.3467, 0.0006071, 1.0, 0.7913, 0.3467, 0.0006071, 1.0, 0.7913, 0.3467, 0.0006071, 1.0, 0.7913, 0.3467, 0.0006071, 1.0, 0.7913, 0.3467, 0.0006071, 1.0, 0.7913, 0.3467, 0.0006071, 1.0, 0.7913, 0.3467, 0.0006071, 1.0, 0.7913, 0.3467, 0.0006071, 1.0, 0.7913, 0.3467, 0.0006071, 1.0, 0.7913, 0.3467, 0.0006071, 1.0, 0.7913, 0.3467, 0.0006071, 1.0, 0.7913, 0.3467, 0.0006071, 1.0, 0.7913, 0.3467, 0.0006071, 1.0, 0.7913, 0.3467, 0.0006071, 1.0, 0.7913, 0.3467, 0.0006071, 1.0, 0.7913, 0.3467, 0.0006071, 1.0, 0.7913, 0.3467, 0.0006071, 1.0, 0.7913, 0.3467, 0.0006071, 1.0, 0.7913, 0.3467, 0.0006071, 1.0, 0.7913, 0.3467, 0.0006071, 1.0, 0.7913, 0.3467, 0.0006071, 1.0, 0.7913, 0.3467, 0.0006071, 1.0, 0.7913, 0.3467, 0.0006071, 1.0, 0.7913, 0.3467, 0.0006071, 1.0, 0.7913, 0.3467, 0.0006071, 1.0, 0.7913, 0.3467, 0.0006071, 1.0, 0.7913, 0.3467, 0.0006071, 1.0, 0.7913, 0.3467, 0.0006071, 1.0, 0.7913, 0.3467, 0.0006071, 1.0, 0.7913, 0.3467, 0.0006071, 1.0, 0.7913, 0.3467, 0.0006071, 1.0, 0.7913, 0.3467, 0.0006071, 1.0, 0.7913, 0.3467, 0.0006071, 1.0, 0.7913, 0.3467, 0.0006071, 1.0, 0.7913, 0.3467, 0.0006071, 1.0, 0.7913, 0.3467, 0.0006071, 1.0, 0.7913, 0.3467, 0.0006071, 1.0, 0.7913, 0.3467, 0.0006071, 1.0, 0.7913, 0.3467, 0.0006071, 1.0, 0.7913, 0.3467, 0.0006071, 1.0, 0.7913, 0.3467, 0.0006071, 1.0, 0.7913, 0.3467, 0.0006071, 1.0, 0.7913, 0.3467, 0.0006071, 1.0, 0.7913, 0.3467, 0.0006071, 1.0, 0.7913, 0.3467, 0.0006071, 1.0, 0.7913, 0.3467, 0.0006071, 1.0, 0.7913, 0.3467, 0.0006071, 1.0, 0.7913, 0.3467, 0.0006071, 1.0, 0.7913, 0.3467, 0.0006071, 1.0, 0.7913, 0.3467, 0.0006071, 1.0, 0.7913, 0.3467, 0.0006071, 1.0, 0.7913, 0.3467, 0.0006071, 1.0, 0.7913, 0.3467, 0.0006071, 1.0, 0.7913, 0.3467, 0.0006071, 1.0, 0.7913, 0.3467, 0.0006071, 1.0, 0.7913, 0.3467, 0.0006071, 1.0, 0.7913, 0.3467, 0.0006071, 1.0, 0.7913, 0.3467, 0.0006071, 1.0, 0.7913, 0.3467, 0.0006071, 1.0, 0.7913, 0.3467, 0.0006071, 1.0, 0.7913, 0.3467, 0.0006071, 1.0, 0.7913, 0.3467, 0.0006071, 1.0, 0.7913, 0.3467, 0.0006071, 1.0, 0.7913, 0.3467, 0.0006071, 1.0, 0.7913, 0.3467, 0.0006071, 1.0, 0.7913, 0.3467, 0.0006071, 1.0, 0.7913, 0.3467, 0.0006071, 1.0, 0.7913, 0.3467, 0.0006071, 1.0, 0.7913, 0.3467, 0.0006071, 1.0, 0.7913, 0.3467, 0.0006071, 1.0, 0.7913, 0.3467, 0.0006071, 1.0, 0.7913, 0.3467, 0.0006071, 1.0, 0.7913, 0.3467, 0.0006071, 1.0, 0.7913, 0.3467, 0.0006071, 1.0, 0.7913, 0.3467, 0.0006071, 1.0, 0.7913, 0.3467, 0.0006071, 1.0, 0.7913, 0.3467, 0.0006071, 1.0, 0.7913, 0.3467, 0.0006071, 1.0, 0.7913, 0.3467, 0.0006071, 1.0, 0.7913, 0.3467, 0.0006071, 1.0, 0.7913, 0.3467, 0.0006071, 1.0, 0.7913, 0.3467, 0.0006071, 1.0, 0.7913, 0.3467, 0.0006071, 1.0, 0.7913, 0.3467, 0.0006071, 1.0, 0.7913, 0.3467, 0.0006071, 1.0, 0.7913, 0.3467, 0.0006071, 1.0, 0.7913, 0.3467, 0.0006071, 1.0, 0.7913, 0.3467, 0.0006071, 1.0, 0.7913, 0.3467, 0.0006071, 1.0, 0.7913, 0.3467, 0.0006071, 1.0, 0.7913, 0.3467, 0.0006071, 1.0, 0.7913, 0.3467, 0.0006071, 1.0, 0.7913, 0.3467, 0.0006071, 1.0, 0.7913, 0.3467, 0.0006071, 1.0, 0.7913, 0.3467, 0.0006071, 1.0, 0.7913, 0.3467, 0.0006071, 1.0, 0.7913, 0.3467, 0.0006071, 1.0, 0.7913, 0.3467, 0.0006071, 1.0, 0.7913, 0.3467, 0.0006071, 1.0, 0.7913, 0.3467, 0.0006071, 1.0, 0.7913, 0.3467, 0.0006071, 1.0, 0.7913, 0.3467, 0.0006071, 1.0, 0.7913, 0.3467, 0.0006071, 1.0, 0.7913, 0.3467, 0.0006071, 1.0, 0.7913, 0.3467, 0.0006071, 1.0, 0.7913, 0.3467, 0.0006071, 1.0, 0.7913, 0.3467, 0.0006071, 1.0, 0.7913, 0.3467, 0.0006071, 1.0, 0.7913, 0.3467, 0.0006071, 1.0, 0.7913, 0.3467, 0.0006071, 1.0, 0.7913, 0.3467, 0.0006071, 1.0, 0.7913, 0.3467, 0.0006071, 1.0, 0.7913, 0.3467, 0.0006071, 1.0, 0.7913, 0.3467, 0.0006071, 1.0, 0.7913, 0.3467, 0.0006071, 1.0, 0.7913, 0.3467, 0.0006071, 1.0, 0.7913, 0.3467, 0.0006071, 1.0, 0.7913, 0.3467, 0.0006071, 1.0, 0.7913, 0.3467, 0.0006071, 1.0, 0.7913, 0.3467, 0.0006071, 1.0, 0.7913, 0.3467, 0.0006071, 1.0, 0.7913, 0.3467, 0.0006071, 1.0, 0.7913, 0.3467, 0.0006071, 1.0, 0.7913, 0.3467, 0.0006071, 1.0, 0.7913, 0.3467, 0.0006071, 1.0, 0.7913, 0.3467, 0.0006071, 1.0, 0.7913, 0.3467, 0.0006071, 1.0, 0.7913, 0.3467, 0.0006071, 1.0, 0.7913, 0.3467, 0.0006071, 1.0, 0.7913, 0.3467, 0.0006071, 1.0, 0.7913, 0.3467, 0.0006071, 1.0, 0.7913, 0.3467, 0.0006071, 1.0, 0.7913, 0.3467, 0.0006071, 1.0, 0.7913, 0.3467, 0.0006071, 1.0, 0.7913, 0.3467, 0.0006071, 1.0, 0.7913, 0.3467, 0.0006071, 1.0, 0.7913, 0.3467, 0.0006071, 1.0, 0.7913, 0.3467, 0.0006071, 1.0, 0.7913, 0.3467, 0.0006071, 1.0, 0.7913, 0.3467, 0.0006071, 1.0, 0.7913, 0.3467, 0.0006071, 1.0, 0.7913, 0.3467, 0.0006071, 1.0, 0.7913, 0.3467, 0.0006071, 1.0, 0.7913, 0.3467, 0.0006071, 1.0, 0.7913, 0.3467, 0.0006071, 1.0, 0.7913, 0.3467, 0.0006071, 1.0, 0.7913, 0.3467, 0.0006071, 1.0, 0.7913, 0.3467, 0.0006071, 1.0, 0.7913, 0.3467, 0.0006071, 1.0, 0.7913, 0.3467, 0.0006071, 1.0, 0.7913, 0.3467, 0.0006071, 1.0, 0.7913, 0.3467, 0.0006071, 1.0, 0.7913, 0.3467, 0.0006071, 1.0, 0.7913, 0.3467, 0.0006071, 1.0, 0.7913, 0.3467, 0.0006071, 1.0, 0.7913, 0.3467, 0.0006071, 1.0, 0.7913, 0.3467, 0.0006071, 1.0, 0.7913, 0.3467, 0.0006071, 1.0, 0.7913, 0.3467, 0.0006071, 1.0, 0.7913, 0.3467, 0.0006071, 1.0, 0.7913, 0.3467, 0.0006071, 1.0, 0.7913, 0.3467, 0.0006071, 1.0, 0.7913, 0.3467, 0.0006071, 1.0, 0.7913, 0.3467, 0.0006071, 1.0, 0.7913, 0.3467, 0.0006071, 1.0, 0.7913, 0.3467, 0.0006071, 1.0, 0.7913, 0.3467, 0.0006071, 1.0, 0.7913, 0.3467, 0.0006071, 1.0, 0.7913, 0.3467, 0.0006071, 1.0, 0.7913, 0.3467, 0.0006071, 1.0, 0.7913, 0.3467, 0.0006071, 1.0, 0.7913, 0.3467, 0.0006071, 1.0, 0.7913, 0.3467, 0.0006071, 1.0, 0.7913, 0.3467, 0.0006071, 1.0, 0.7913, 0.3467, 0.0006071, 1.0, 0.7913, 0.3467, 0.0006071, 1.0, 0.7913, 0.3467, 0.0006071, 1.0, 0.7913, 0.3467, 0.0006071, 1.0, 0.7913, 0.3467, 0.0006071, 1.0, 0.7913, 0.3467, 0.0006071, 1.0, 0.7913, 0.3467, 0.0006071, 1.0, 0.7913, 0.3467, 0.0006071, 1.0, 0.7913, 0.3467, 0.0006071, 1.0, 0.7913, 0.3467, 0.0006071, 1.0, 0.7913, 0.3467, 0.0006071, 1.0, 0.7913, 0.3467, 0.0006071, 1.0, 0.7913, 0.3467, 0.0006071, 1.0, 0.7913, 0.3467, 0.0006071, 1.0, 0.7913, 0.3467, 0.0006071, 1.0, 0.7913, 0.3467, 0.0006071, 1.0, 0.7913, 0.3467, 0.0006071, 1.0, 0.7913, 0.3467, 0.0006071, 1.0, 0.7913, 0.3467, 0.0006071, 1.0, 0.7913, 0.3467, 0.0006071, 1.0, 0.7913, 0.3467, 0.0006071, 1.0, 0.7913, 0.3467, 0.0006071, 1.0, 0.7913, 0.3467, 0.0006071, 1.0, 0.7913, 0.3467, 0.0006071, 1.0, 0.7913, 0.3467, 0.0006071, 1.0, 0.7913, 0.3467, 0.0006071, 1.0, 0.7913, 0.3467, 0.0006071, 1.0, 0.7913, 0.3467, 0.0006071, 1.0, 0.7913, 0.3467, 0.0006071, 1.0, 0.7913, 0.3467, 0.0006071, 1.0, 0.7913, 0.3467, 0.0006071, 1.0, 0.7913, 0.3467, 0.0006071, 1.0, 0.7913, 0.3467, 0.0006071, 1.0, 0.7913, 0.3467, 0.0006071, 1.0, 0.7913, 0.3467, 0.0006071, 1.0, 0.7913, 0.3467, 0.0006071, 1.0, 0.7913, 0.3467, 0.0006071, 1.0, 0.7913, 0.3467, 0.0006071, 1.0, 0.7913, 0.3467, 0.0006071, 1.0, 0.7913, 0.3467, 0.0006071, 1.0, 0.7913, 0.3467, 0.0006071, 1.0, 0.7913, 0.3467, 0.0006071, 1.0, 0.7913, 0.3467, 0.0006071, 1.0, 0.7913, 0.3467, 0.0006071, 1.0, 0.7913, 0.3467, 0.0006071, 1.0, 0.7913, 0.3467, 0.0006071, 1.0, 0.7913, 0.3467, 0.0006071, 1.0, 0.7913, 0.3467, 0.0006071, 1.0, 0.7913, 0.3467, 0.0006071, 1.0, 0.7913, 0.3467, 0.0006071, 1.0, 0.7913, 0.3467, 0.0006071, 1.0, 0.7913, 0.3467, 0.0006071, 1.0, 0.7913, 0.3467, 0.0006071, 1.0, 0.7913, 0.3467, 0.0006071, 1.0, 0.7913, 0.3467, 0.0006071, 1.0, 0.7913, 0.3467, 0.0006071, 1.0, 0.7913, 0.3467, 0.0006071, 1.0, 0.7913, 0.3467, 0.0006071, 1.0, 0.7913, 0.3467, 0.0006071, 1.0, 0.7913, 0.3467, 0.0006071, 1.0, 0.7913, 0.3467, 0.0006071, 1.0, 0.7913, 0.3467, 0.0006071, 1.0, 0.7913, 0.3467, 0.0006071, 1.0, 0.7913, 0.3467, 0.0006071, 1.0, 0.7913, 0.3467, 0.0006071, 1.0, 0.7913, 0.3467, 0.0006071, 1.0, 0.7913, 0.3467, 0.0006071, 1.0, 0.7913, 0.3467, 0.0006071, 1.0, 0.7913, 0.3467, 0.0006071, 1.0, 0.7913, 0.3467, 0.0006071, 1.0, 0.7913, 0.3467, 0.0006071, 1.0, 0.7913, 0.3467, 0.0006071, 1.0, 0.7913, 0.3467, 0.0006071, 1.0, 0.7913, 0.3467, 0.0006071, 1.0, 0.7913, 0.3467, 0.0006071, 1.0, 0.7913, 0.6724, 0.0, 1.0, 0.7913, 0.6724, 0.0, 1.0, 0.7913, 0.6724, 0.0, 1.0, 0.7913, 0.6724, 0.0, 1.0, 0.7913, 0.6724, 0.0, 1.0, 0.7913, 0.6724, 0.0, 1.0, 0.7913, 0.6724, 0.0, 1.0, 0.7913, 0.6724, 0.0, 1.0, 0.7913, 0.6724, 0.0, 1.0, 0.7913, 0.6724, 0.0, 1.0, 0.7913, 0.6724, 0.0, 1.0, 0.7913, 0.6724, 0.0, 1.0, 0.7913, 0.6724, 0.0, 1.0, 0.7913, 0.6724, 0.0, 1.0, 0.7913, 0.6724, 0.0, 1.0, 0.7913, 0.6724, 0.0, 1.0, 0.7913, 0.6724, 0.0, 1.0, 0.7913, 0.6724, 0.0, 1.0, 0.7913, 0.6724, 0.0, 1.0, 0.7913, 0.6724, 0.0, 1.0, 0.7913, 0.6724, 0.0, 1.0, 0.7913, 0.6724, 0.0, 1.0, 0.7913, 0.6724, 0.0, 1.0, 0.7913, 0.6724, 0.0, 1.0, 0.7913, 0.6724, 0.0, 1.0, 0.7913, 0.6724, 0.0, 1.0, 0.7913, 0.6724, 0.0, 1.0, 0.7913, 0.6724, 0.0, 1.0, 0.7913, 0.6724, 0.0, 1.0, 0.7913, 0.6724, 0.0, 1.0, 0.7913, 0.6724, 0.0, 1.0, 0.7913, 0.6724, 0.0, 1.0, 0.7913, 0.6724, 0.0, 1.0, 0.7913, 0.6724, 0.0, 1.0, 0.7913, 0.6724, 0.0, 1.0, 0.7913, 0.6724, 0.0, 1.0, 0.7913, 0.6724, 0.0, 1.0, 0.7913, 0.6724, 0.0, 1.0, 0.7913, 0.6724, 0.0, 1.0, 0.7913, 0.6724, 0.0, 1.0, 0.7913, 0.6724, 0.0, 1.0, 0.7913, 0.6724, 0.0, 1.0, 0.7913, 0.6724, 0.0, 1.0, 0.7913, 0.6724, 0.0, 1.0, 0.7913, 0.6724, 0.0, 1.0, 0.7913, 0.6724, 0.0, 1.0, 0.7913, 0.6724, 0.0, 1.0, 0.7913, 0.6724, 0.0, 1.0, 0.7913, 0.6724, 0.0, 1.0, 0.7913, 0.6724, 0.0, 1.0, 0.7913, 0.6724, 0.0, 1.0, 0.7913, 0.6724, 0.0, 1.0, 0.7913, 0.6724, 0.0, 1.0, 0.7913, 0.3467, 0.0006071, 1.0, 0.7913, 0.6724, 0.0, 1.0, 0.7913, 0.6724, 0.0, 1.0, 0.7913, 0.6724, 0.0, 1.0, 0.7913, 0.6724, 0.0, 1.0, 0.7913, 0.6724, 0.0, 1.0, 0.7913, 0.6724, 0.0, 1.0, 0.7913, 0.6724, 0.0, 1.0, 0.7913, 0.6724, 0.0, 1.0, 0.7913, 0.6724, 0.0, 1.0, 0.7913, 0.6724, 0.0, 1.0, 0.7913, 0.6724, 0.0, 1.0, 0.7913, 0.6724, 0.0, 1.0, 0.7913, 0.6724, 0.0, 1.0, 0.7913, 0.6724, 0.0, 1.0, 0.7913, 0.6724, 0.0, 1.0, 0.7913, 0.6724, 0.0, 1.0, 0.7913, 0.6724, 0.0, 1.0, 0.7913, 0.6724, 0.0, 1.0, 0.7913, 0.6724, 0.0, 1.0, 0.7913, 0.6724, 0.0, 1.0, 0.7913, 0.6724, 0.0, 1.0, 0.7913, 0.6724, 0.0, 1.0, 0.7913, 0.6724, 0.0, 1.0, 0.7913, 0.6724, 0.0, 1.0, 0.7913, 0.6724, 0.0, 1.0, 0.7913, 0.6724, 0.0, 1.0, 0.7913, 0.6724, 0.0, 1.0, 0.7913, 0.6724, 0.0, 1.0, 0.7913, 0.6724, 0.0, 1.0, 0.7913, 0.3467, 0.0006071, 1.0, 0.7913, 0.6724, 0.0, 1.0, 0.7913, 0.6724, 0.0, 1.0, 0.7913, 0.6724, 0.0, 1.0, 0.7913, 0.6724, 0.0, 1.0, 0.7913, 0.6724, 0.0, 1.0, 0.7913, 0.6724, 0.0, 1.0, 0.7913, 0.6724, 0.0, 1.0, 0.7913, 0.6724, 0.0, 1.0, 0.7913, 0.6724, 0.0, 1.0, 0.7913, 0.6724, 0.0, 1.0, 0.7913, 0.6724, 0.0, 1.0, 0.7913, 0.6724, 0.0, 1.0, 0.7913, 0.6724, 0.0, 1.0, 0.7913, 0.6724, 0.0, 1.0, 0.7913, 0.6724, 0.0, 1.0, 0.7913, 0.6724, 0.0, 1.0, 0.7913, 0.6724, 0.0, 1.0, 0.7913, 0.6724, 0.0, 1.0, 0.7913, 0.6724, 0.0, 1.0, 0.7913, 0.6724, 0.0, 1.0, 0.7913, 0.6724, 0.0, 1.0, 0.7913, 0.6724, 0.0, 1.0, 0.7913, 0.6724, 0.0, 1.0, 0.7913, 0.6724, 0.0, 1.0, 0.7913, 0.6724, 0.0, 1.0, 0.7913, 0.6724, 0.0, 1.0, 0.7913, 0.6724, 0.0, 1.0, 0.7913, 0.6724, 0.0, 1.0, 0.7913, 0.6724, 0.0, 1.0, 0.7913, 0.6724, 0.0, 1.0, 0.7913, 0.6724, 0.0, 1.0, 0.7913, 0.6724, 0.0, 1.0, 0.7913, 0.6724, 0.0, 1.0, 0.7913, 0.6724, 0.0, 1.0, 0.7913, 0.6724, 0.0, 1.0, 0.7913, 0.6724, 0.0, 1.0, 0.7913, 0.6724, 0.0, 1.0, 0.7913, 0.6724, 0.0, 1.0, 0.7913, 0.6724, 0.0, 1.0, 0.7913, 0.6724, 0.0, 1.0, 0.7913, 0.6724, 0.0, 1.0, 0.7913, 0.6724, 0.0, 1.0, 0.7913, 0.6724, 0.0, 1.0, 0.7913, 0.6724, 0.0, 1.0, 0.7913, 0.6724, 0.0, 1.0, 0.7913, 0.6724, 0.0, 1.0, 0.7913, 0.6724, 0.0, 1.0, 0.7913, 0.6724, 0.0, 1.0, 0.7913, 0.6724, 0.0, 1.0, 0.7913, 0.6724, 0.0, 1.0, 0.7913, 0.6724, 0.0, 1.0, 0.7913, 0.6724, 0.0, 1.0, 0.7913, 0.6724, 0.0, 1.0, 0.7913, 0.6724, 0.0, 1.0, 0.7913, 0.6724, 0.0, 1.0, 0.7913, 0.6724, 0.0, 1.0, 0.7913, 0.6724, 0.0, 1.0, 0.7913, 0.6724, 0.0, 1.0, 0.7913, 0.3467, 0.0006071, 1.0, 0.7913, 0.6724, 0.0, 1.0, 0.7913, 0.6724, 0.0, 1.0, 0.7913, 0.6724, 0.0, 1.0, 0.7913, 0.6724, 0.0, 1.0, 0.7913, 0.6724, 0.0, 1.0, 0.7913, 0.6724, 0.0, 1.0, 0.7913, 0.6724, 0.0, 1.0, 0.7913, 0.6724, 0.0, 1.0, 0.7913, 0.6724, 0.0, 1.0, 0.7913, 0.6724, 0.0, 1.0, 0.7913, 0.6724, 0.0, 1.0, 0.7913, 0.6724, 0.0, 1.0, 0.7913, 0.6724, 0.0, 1.0, 0.7913, 0.6724, 0.0, 1.0, 0.7913, 0.6724, 0.0, 1.0, 0.7913, 0.6724, 0.0, 1.0, 0.7913, 0.6724, 0.0, 1.0, 0.7913, 0.6724, 0.0, 1.0, 0.7913, 0.3467, 0.0006071, 1.0, 0.7913, 0.3467, 0.0006071, 1.0, 0.7913, 0.6724, 0.0, 1.0, 0.7913, 0.6724, 0.0, 1.0, 0.7913, 0.6724, 0.0, 1.0, 0.7913, 0.6724, 0.0, 1.0, 0.7913, 0.6724, 0.0, 1.0, 0.7913, 0.6724, 0.0, 1.0, 0.7913, 0.6724, 0.0, 1.0, 0.7913, 0.6724, 0.0, 1.0, 0.7913, 0.6724, 0.0, 1.0, 0.7913, 0.6724, 0.0, 1.0, 0.7913, 0.6724, 0.0, 1.0, 0.7913, 0.6724, 0.0, 1.0, 0.7913, 0.6724, 0.0, 1.0, 0.7913, 0.6724, 0.0, 1.0, 0.7913, 0.6724, 0.0, 1.0, 0.7913, 0.6724, 0.0, 1.0, 0.7913, 0.6724, 0.0, 1.0, 0.7913, 0.6724, 0.0, 1.0, 0.7913, 0.6724, 0.0, 1.0, 0.7913, 0.6724, 0.0, 1.0, 0.7913, 0.6724, 0.0, 1.0, 0.7913, 0.6724, 0.0, 1.0, 0.7913, 0.6724, 0.0, 1.0, 0.7913, 0.6724, 0.0, 1.0, 0.7913, 0.6724, 0.0, 1.0, 0.7913, 0.6724, 0.0, 1.0, 0.7913, 0.6724, 0.0, 1.0, 0.7913, 0.6724, 0.0, 1.0, 0.7913, 0.6724, 0.0, 1.0, 0.7913, 0.6724, 0.0, 1.0, 0.7913, 0.6724, 0.0, 1.0, 0.7913, 0.6724, 0.0, 1.0, 0.7913, 0.6724, 0.0, 1.0, 0.7913, 0.6724, 0.0, 1.0, 0.7913, 0.6724, 0.0, 1.0, 0.7913, 0.6724, 0.0, 1.0, 0.7913, 0.6724, 0.0, 1.0, 0.7913, 0.3467, 0.0006071, 1.0, 0.7913, 0.3467, 0.0006071, 1.0, 0.7913, 0.6724, 0.0, 1.0, 0.7913, 0.6724, 0.0, 1.0, 0.7913, 0.6724, 0.0, 1.0, 0.7913, 0.6724, 0.0, 1.0, 0.7913, 0.6724, 0.0, 1.0, 0.7913, 0.6724, 0.0, 1.0, 0.7913, 0.6724, 0.0, 1.0, 0.7913, 0.6724, 0.0, 1.0, 0.7913, 0.6724, 0.0, 1.0, 0.7913, 0.6724, 0.0, 1.0, 0.7913, 0.6724, 0.0, 1.0, 0.7913, 0.6724, 0.0, 1.0, 0.7913, 0.6724, 0.0, 1.0, 0.7913, 0.6724, 0.0, 1.0, 0.7913, 0.6724, 0.0, 1.0, 0.7913, 0.6724, 0.0, 1.0, 0.7913, 0.6724, 0.0, 1.0, 0.7913, 0.6724, 0.0, 1.0, 0.7913, 0.6724, 0.0, 1.0, 0.7913, 0.6724, 0.0, 1.0, 0.7913, 0.6724, 0.0, 1.0, 0.7913, 0.6724, 0.0, 1.0, 0.7913, 0.6724, 0.0, 1.0, 0.7913, 0.6724, 0.0, 1.0, 0.7913, 0.6724, 0.0, 1.0, 0.7913, 0.6724, 0.0, 1.0, 0.7913, 0.6724, 0.0, 1.0, 0.7913, 0.6724, 0.0, 1.0, 0.7913, 0.6724, 0.0, 1.0, 0.7913, 0.6724, 0.0, 1.0, 0.7913, 0.6724, 0.0, 1.0, 0.7913, 0.6724, 0.0, 1.0, 0.7913, 0.6724, 0.0, 1.0, 0.7913, 0.6724, 0.0, 1.0, 0.7913, 0.6724, 0.0, 1.0, 0.7913, 0.6724, 0.0, 1.0, 0.7913, 0.6724, 0.0, 1.0, 0.7913, 0.6724, 0.0, 1.0, 0.7913, 0.6724, 0.0, 1.0, 0.7913, 0.6724, 0.0, 1.0, 0.7913, 0.6724, 0.0, 1.0, 0.7913, 0.6724, 0.0, 1.0, 0.7913, 0.6724, 0.0, 1.0, 0.7913, 0.3467, 0.0006071, 1.0, 0.7913, 0.6724, 0.0, 1.0, 0.7913, 0.6724, 0.0, 1.0, 0.7913, 0.6724, 0.0, 1.0, 0.7913, 0.6724, 0.0, 1.0])
me_sphere.materials.append(mat_default)
me_sphere.update()
me_icosphere = bpy.data.meshes.new('Icosphere')
me_icosphere.from_pydata([(0.0, 0.0, -1.0), (0.7236, -0.5257, -0.4472), (-0.2764, -0.8506, -0.4472), (-0.8944, 0.0, -0.4472), (-0.2764, 0.8506, -0.4472), (0.7236, 0.5257, -0.4472), (0.2764, -0.8506, 0.4472), (-0.7236, -0.5257, 0.4472), (-0.7236, 0.5257, 0.4472), (0.2764, 0.8506, 0.4472), (0.8944, 0.0, 0.4472), (0.0, 0.0, 1.0)], [], [(0, 1, 2), (1, 0, 5), (0, 2, 3), (0, 3, 4), (0, 4, 5), (1, 5, 10), (2, 1, 6), (3, 2, 7), (4, 3, 8), (5, 4, 9), (1, 10, 6), (2, 6, 7), (3, 7, 8), (4, 8, 9), (5, 9, 10), (6, 10, 11), (7, 6, 11), (8, 7, 11), (9, 8, 11), (10, 9, 11)])
_uv = me_icosphere.uv_layers.new(name='UVMap')
_uv.uv.foreach_set('vector', [0.1818, 0.0, 0.2727, 0.1575, 0.09091, 0.1575, 0.2727, 0.1575, 0.3636, 0.0, 0.4545, 0.1575, 0.9091, 0.0, 1.0, 0.1575, 0.8182, 0.1575, 0.7273, 0.0, 0.8182, 0.1575, 0.6364, 0.1575, 0.5455, 0.0, 0.6364, 0.1575, 0.4545, 0.1575, 0.2727, 0.1575, 0.4545, 0.1575, 0.3636, 0.3149, 0.09091, 0.1575, 0.2727, 0.1575, 0.1818, 0.3149, 0.8182, 0.1575, 1.0, 0.1575, 0.9091, 0.3149, 0.6364, 0.1575, 0.8182, 0.1575, 0.7273, 0.3149, 0.4545, 0.1575, 0.6364, 0.1575, 0.5455, 0.3149, 0.2727, 0.1575, 0.3636, 0.3149, 0.1818, 0.3149, 0.09091, 0.1575, 0.1818, 0.3149, 0.0, 0.3149, 0.8182, 0.1575, 0.9091, 0.3149, 0.7273, 0.3149, 0.6364, 0.1575, 0.7273, 0.3149, 0.5455, 0.3149, 0.4545, 0.1575, 0.5455, 0.3149, 0.3636, 0.3149, 0.1818, 0.3149, 0.3636, 0.3149, 0.2727, 0.4724, 0.0, 0.3149, 0.1818, 0.3149, 0.09091, 0.4724, 0.7273, 0.3149, 0.9091, 0.3149, 0.8182, 0.4724, 0.5455, 0.3149, 0.7273, 0.3149, 0.6364, 0.4724, 0.3636, 0.3149, 0.5455, 0.3149, 0.4545, 0.4724])
_ca = me_icosphere.color_attributes.new('Attribute', 'BYTE_COLOR', 'CORNER')
_ca.data.foreach_set('color', [1.0, 1.0, 1.0, 1.0, 1.0, 1.0, 1.0, 1.0, 1.0, 1.0, 1.0, 1.0, 1.0, 1.0, 1.0, 1.0, 1.0, 1.0, 1.0, 1.0, 1.0, 1.0, 1.0, 1.0, 1.0, 1.0, 1.0, 1.0, 1.0, 1.0, 1.0, 1.0, 1.0, 1.0, 1.0, 1.0, 1.0, 1.0, 1.0, 1.0, 1.0, 1.0, 1.0, 1.0, 1.0, 1.0, 1.0, 1.0, 1.0, 1.0, 1.0, 1.0, 1.0, 1.0, 1.0, 1.0, 1.0, 1.0, 1.0, 1.0, 1.0, 1.0, 1.0, 1.0, 1.0, 1.0, 1.0, 1.0, 1.0, 1.0, 1.0, 1.0, 1.0, 1.0, 1.0, 1.0, 1.0, 1.0, 1.0, 1.0, 1.0, 1.0, 1.0, 1.0, 1.0, 1.0, 1.0, 1.0, 1.0, 1.0, 1.0, 1.0, 1.0, 1.0, 1.0, 1.0, 1.0, 1.0, 1.0, 1.0, 1.0, 1.0, 1.0, 1.0, 1.0, 1.0, 1.0, 1.0, 1.0, 1.0, 1.0, 1.0, 1.0, 1.0, 1.0, 1.0, 1.0, 1.0, 1.0, 1.0, 1.0, 1.0, 1.0, 1.0, 1.0, 1.0, 1.0, 1.0, 1.0, 1.0, 1.0, 1.0, 1.0, 1.0, 1.0, 1.0, 1.0, 1.0, 1.0, 1.0, 1.0, 1.0, 1.0, 1.0, 1.0, 1.0, 1.0, 1.0, 1.0, 1.0, 1.0, 1.0, 1.0, 1.0, 1.0, 1.0, 1.0, 1.0, 1.0, 1.0, 1.0, 1.0, 1.0, 1.0, 1.0, 1.0, 1.0, 1.0, 1.0, 1.0, 1.0, 1.0, 1.0, 1.0, 1.0, 1.0, 1.0, 1.0, 1.0, 1.0, 1.0, 1.0, 1.0, 1.0, 1.0, 1.0, 1.0, 1.0, 1.0, 1.0, 1.0, 1.0, 1.0, 1.0, 1.0, 1.0, 1.0, 1.0, 1.0, 1.0, 1.0, 1.0, 1.0, 1.0, 1.0, 1.0, 1.0, 1.0, 1.0, 1.0, 1.0, 1.0, 1.0, 1.0, 1.0, 1.0, 1.0, 1.0, 1.0, 1.0, 1.0, 1.0, 1.0, 1.0, 1.0, 1.0, 1.0, 1.0, 1.0, 1.0, 1.0, 1.0, 1.0, 1.0, 1.0, 1.0, 1.0, 1.0, 1.0, 1.0])
me_icosphere.materials.append(mat_default)
me_icosphere.update()

# ---- objects
ob_table = bpy.data.objects.new('table', me_cube_001)
ob_walls = bpy.data.objects.new('walls', me_cube_002)
ob_sphere = bpy.data.objects.new('Sphere', me_sphere)
ob_ball = bpy.data.objects.new('ball', me_icosphere)

# ---- transforms, parenting, visibility, modifiers, constraints
ob_table.parent = ob_walls
ob_table.location = (-0.3914, -0.2368, -0.3597)
ob_walls.location = (-1.5, 0.0, -1.5)
ob_walls.scale = (3.0, 3.0, 3.0)
ob_sphere.parent = ob_walls
ob_sphere.location = (-0.7384, 0.0007358, -0.1327)
ob_sphere.rotation_euler = (-0.3854, 0.02605, -0.0189)
_m = ob_sphere.modifiers.new('Decimate', 'DECIMATE')
_m.ratio = 0.1832
_m.iterations = 8
_m.angle_limit = 2.224
_m.use_collapse_triangulate = True
_m.use_symmetry = True
_m.symmetry_axis = 'Y'
_m.delimit = {'NORMAL'}
_m = ob_sphere.modifiers.new('Solidify', 'SOLIDIFY')
_m.thickness = 0.0025
_m.use_even_offset = True
ob_ball.parent = ob_walls
ob_ball.location = (-0.7384, -0.2228, -0.1586)
ob_ball.rotation_euler = (4.513, 9.026, 13.54)
ob_ball.scale = (0.02513, 0.02513, 0.02513)

# ---- collection membership
col_collection.objects.link(ob_table)
col_collection.objects.link(ob_walls)
col_collection.objects.link(ob_sphere)
col_collection.objects.link(ob_ball)

# ---- scene / render settings (as saved in the file)
scene.frame_start = 0; scene.frame_end = 20; scene.frame_set(13)
scene.render.engine = 'BLENDER_EEVEE_NEXT'
bpy.context.view_layer.update()

# ---- added for rendering (the .blend has no active camera and no usable light): camera, sun
cam_auto = bpy.data.cameras.new('AutoCamera')
cam_auto.lens = 50.0
cam_auto.sensor_width = 36.0
cam_auto.clip_end = 1000.0
ob_auto_camera = bpy.data.objects.new('AutoCamera', cam_auto)
scene.collection.objects.link(ob_auto_camera)
ob_auto_camera.location = (14.4228, -15.8074, 11.5383)
ob_auto_camera.rotation_euler = (1.09748, -7.21219e-08, 0.694738)
scene.camera = ob_auto_camera
light_auto_sun = bpy.data.lights.new('AutoSun', 'SUN')
light_auto_sun.energy = 3.0
light_auto_sun.angle = 0.0523599
ob_auto_sun = bpy.data.objects.new('AutoSun', light_auto_sun)
scene.collection.objects.link(ob_auto_sun)
ob_auto_sun.rotation_euler = (0.872665, 0.174533, 0.523599)
bpy.context.view_layer.update()

